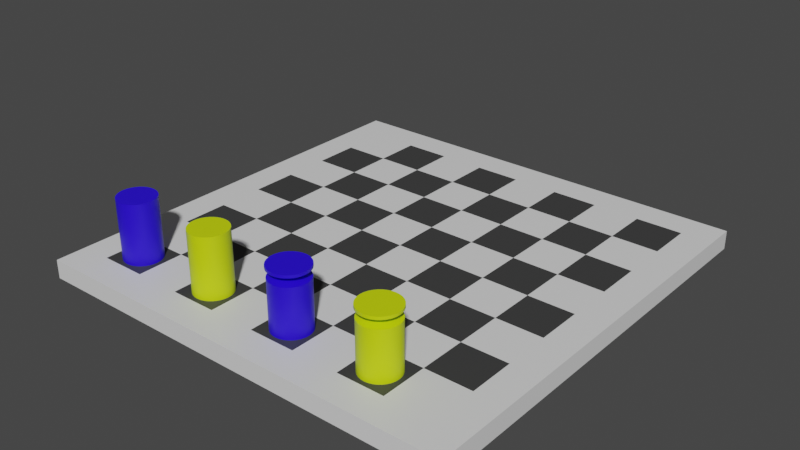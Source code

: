# Source: board_full.blend  (saved by Blender 2.83.19; exported with 4.5.12 LTS)
import bpy
from mathutils import Matrix  # noqa: F401  (used for matrix-valued properties, if any)

bpy.ops.wm.read_factory_settings(use_empty=True)
scene = bpy.context.scene
scene.name = 'Scene'

# ---- collections
col_collection = bpy.data.collections.new('Collection'); scene.collection.children.link(col_collection)

# ---- materials (node trees are filled in below, after node groups)
mat_matboardlight = bpy.data.materials.new('MatBoardLight')
mat_matboardlight.alpha_threshold = 0.0
mat_matboardlight.use_transparent_shadow = False
mat_matboardlight.line_color = (0.0, 0.0, 0.0, 1.0)
mat_matboarddark = bpy.data.materials.new('MatBoardDark')
mat_matboarddark.use_transparent_shadow = False
mat_matboardoutline = bpy.data.materials.new('MatBoardOutline')
mat_matboardoutline.use_transparent_shadow = False
mat_matpiecealt = bpy.data.materials.new('MatPieceAlt')
mat_matpiecealt.use_transparent_shadow = False
mat_matpiece = bpy.data.materials.new('MatPiece')
mat_matpiece.use_transparent_shadow = False

# ---- material node trees
mat_matboardlight.use_nodes = True; mat_matboardlight.node_tree.nodes.clear()
_N = mat_matboardlight.node_tree.nodes; _L = mat_matboardlight.node_tree.links
n0 = _N.new('ShaderNodeOutputMaterial'); n0.name = 'Material Output'; n0.location = (300, 300)
n1 = _N.new('ShaderNodeBsdfPrincipled'); n1.name = 'Principled BSDF'; n1.location = (10, 300)
n1.distribution = 'GGX'
n1.subsurface_method = 'BURLEY'
n1.inputs[2].default_value = 0.4
n1.inputs[3].default_value = 1.45
n1.inputs[27].default_value = (0.0, 0.0, 0.0, 1.0)
n1.inputs[28].default_value = 1.0
_L.new(n1.outputs[0], n0.inputs[0])
n0.is_active_output = True
mat_matboarddark.use_nodes = True; mat_matboarddark.node_tree.nodes.clear()
_N = mat_matboarddark.node_tree.nodes; _L = mat_matboarddark.node_tree.links
n0 = _N.new('ShaderNodeBsdfPrincipled'); n0.name = 'Principled BSDF'; n0.location = (10, 300)
n0.distribution = 'GGX'
n0.subsurface_method = 'BURLEY'
n0.inputs[0].default_value = (0.04518, 0.04518, 0.04518, 1.0)
n0.inputs[3].default_value = 1.45
n0.inputs[27].default_value = (0.0, 0.0, 0.0, 1.0)
n0.inputs[28].default_value = 1.0
n1 = _N.new('ShaderNodeOutputMaterial'); n1.name = 'Material Output'; n1.location = (300, 300)
_L.new(n0.outputs[0], n1.inputs[0])
n1.is_active_output = True
mat_matboardoutline.use_nodes = True; mat_matboardoutline.node_tree.nodes.clear()
_N = mat_matboardoutline.node_tree.nodes; _L = mat_matboardoutline.node_tree.links
n0 = _N.new('ShaderNodeBsdfPrincipled'); n0.name = 'Principled BSDF'; n0.location = (10, 300)
n0.distribution = 'GGX'
n0.subsurface_method = 'BURLEY'
n0.inputs[0].default_value = (0.01816, 0.5288, 0.03771, 1.0)
n0.inputs[3].default_value = 1.45
n0.inputs[27].default_value = (0.0, 0.0, 0.0, 1.0)
n0.inputs[28].default_value = 1.0
n1 = _N.new('ShaderNodeOutputMaterial'); n1.name = 'Material Output'; n1.location = (300, 300)
_L.new(n0.outputs[0], n1.inputs[0])
n1.is_active_output = True
mat_matpiecealt.use_nodes = True; mat_matpiecealt.node_tree.nodes.clear()
_N = mat_matpiecealt.node_tree.nodes; _L = mat_matpiecealt.node_tree.links
n0 = _N.new('ShaderNodeBsdfPrincipled'); n0.name = 'Principled BSDF'; n0.location = (10, 300)
n0.distribution = 'GGX'
n0.subsurface_method = 'BURLEY'
n0.inputs[0].default_value = (0.01983, 0.0, 0.8, 1.0)
n0.inputs[3].default_value = 1.45
n0.inputs[27].default_value = (0.0, 0.0, 0.0, 1.0)
n0.inputs[28].default_value = 1.0
n1 = _N.new('ShaderNodeOutputMaterial'); n1.name = 'Material Output'; n1.location = (300, 300)
_L.new(n0.outputs[0], n1.inputs[0])
n1.is_active_output = True
mat_matpiece.use_nodes = True; mat_matpiece.node_tree.nodes.clear()
_N = mat_matpiece.node_tree.nodes; _L = mat_matpiece.node_tree.links
n0 = _N.new('ShaderNodeBsdfPrincipled'); n0.name = 'Principled BSDF'; n0.location = (10, 300)
n0.distribution = 'GGX'
n0.subsurface_method = 'BURLEY'
n0.inputs[0].default_value = (0.6171, 0.8, 0.0, 1.0)
n0.inputs[3].default_value = 1.45
n0.inputs[27].default_value = (0.0, 0.0, 0.0, 1.0)
n0.inputs[28].default_value = 1.0
n1 = _N.new('ShaderNodeOutputMaterial'); n1.name = 'Material Output'; n1.location = (300, 300)
_L.new(n0.outputs[0], n1.inputs[0])
n1.is_active_output = True

# ---- world
world_world = bpy.data.worlds.new('World'); scene.world = world_world
world_world.use_nodes = True; world_world.node_tree.nodes.clear()
_N = world_world.node_tree.nodes; _L = world_world.node_tree.links
n0 = _N.new('ShaderNodeOutputWorld'); n0.name = 'World Output'; n0.location = (300, 300)
n1 = _N.new('ShaderNodeBackground'); n1.name = 'Background'; n1.location = (10, 300)
n1.inputs[0].default_value = (0.05088, 0.05088, 0.05088, 1.0)
_L.new(n1.outputs[0], n0.inputs[0])
n0.is_active_output = True
world_world.color = (0.05088, 0.05088, 0.05088)
world_world.use_sun_shadow = False
world_world.sun_shadow_jitter_overblur = 0.0

# ---- meshes
me_cube = bpy.data.meshes.new('Cube')
me_cube.from_pydata([(-4.663, -4.663, 0.2582), (4.0, 4.0, 0.2582), (-4.663, 4.663, 0.2582), (4.0, -4.0, 0.2582), (4.663, -4.663, 0.2582), (-4.0, 4.0, 0.2582), (4.663, 4.663, 0.2582), (-4.0, -4.0, 0.2582), (-4.0, 0.0, 0.2582), (0.0, 4.0, 0.2582), (0.0, -4.0, 0.2582), (4.0, 0.0, 0.2582), (0.0, 0.0, 0.2582), (-4.0, -2.0, 0.2582), (-2.0, 4.0, 0.2582), (2.0, -4.0, 0.2582), (4.0, 2.0, 0.2582), (-4.0, 2.0, 0.2582), (2.0, 4.0, 0.2582), (-2.0, -4.0, 0.2582), (4.0, -2.0, 0.2582), (0.0, -2.0, 0.2582), (0.0, 2.0, 0.2582), (-2.0, 0.0, 0.2582), (2.0, 0.0, 0.2582), (2.0, 2.0, 0.2582), (-2.0, 2.0, 0.2582), (-2.0, -2.0, 0.2582), (2.0, -2.0, 0.2582), (-4.663, 0.0, 0.2582), (0.0, 4.663, 0.2582), (0.0, -4.663, 0.2582), (4.663, 0.0, 0.2582), (-4.663, -2.332, 0.2582), (-2.332, 4.663, 0.2582), (2.332, -4.663, 0.2582), (4.663, 2.332, 0.2582), (-4.663, 2.332, 0.2582), (2.332, 4.663, 0.2582), (-2.332, -4.663, 0.2582), (4.663, -2.332, 0.2582), (-4.663, -4.663, -0.1418), (-4.663, 4.663, -0.1418), (4.663, -4.663, -0.1418), (4.663, 4.663, -0.1418), (-4.663, 0.0, -0.1418), (0.0, 4.663, -0.1418), (0.0, -4.663, -0.1418), (4.663, 0.0, -0.1418), (-4.663, -2.332, -0.1418), (-2.332, 4.663, -0.1418), (2.332, -4.663, -0.1418), (4.663, 2.332, -0.1418), (-4.663, 2.332, -0.1418), (2.332, 4.663, -0.1418), (-2.332, -4.663, -0.1418), (4.663, -2.332, -0.1418), (-4.0, -3.0, 0.2582), (-3.0, 4.0, 0.2582), (3.0, -4.0, 0.2582), (4.0, 3.0, 0.2582), (-4.0, 1.0, 0.2582), (1.0, 4.0, 0.2582), (-1.0, -4.0, 0.2582), (4.0, -1.0, 0.2582), (0.0, -3.0, 0.2582), (0.0, 1.0, 0.2582), (-3.0, 0.0, 0.2582), (1.0, 0.0, 0.2582), (-4.0, -1.0, 0.2582), (-1.0, 4.0, 0.2582), (1.0, -4.0, 0.2582), (4.0, 1.0, 0.2582), (-4.0, 3.0, 0.2582), (3.0, 4.0, 0.2582), (-3.0, -4.0, 0.2582), (4.0, -3.0, 0.2582), (0.0, -1.0, 0.2582), (0.0, 3.0, 0.2582), (-1.0, 0.0, 0.2582), (3.0, 0.0, 0.2582), (2.0, 1.0, 0.2582), (2.0, 3.0, 0.2582), (1.0, 2.0, 0.2582), (3.0, 2.0, 0.2582), (-2.0, 1.0, 0.2582), (-2.0, 3.0, 0.2582), (-3.0, 2.0, 0.2582), (-1.0, 2.0, 0.2582), (-2.0, -3.0, 0.2582), (-2.0, -1.0, 0.2582), (-3.0, -2.0, 0.2582), (-1.0, -2.0, 0.2582), (2.0, -3.0, 0.2582), (2.0, -1.0, 0.2582), (1.0, -2.0, 0.2582), (3.0, -2.0, 0.2582), (3.0, -1.0, 0.2582), (1.0, -1.0, 0.2582), (1.0, -3.0, 0.2582), (-1.0, -1.0, 0.2582), (-3.0, -1.0, 0.2582), (-3.0, -3.0, 0.2582), (-1.0, 3.0, 0.2582), (-3.0, 3.0, 0.2582), (-3.0, 1.0, 0.2582), (3.0, 3.0, 0.2582), (1.0, 3.0, 0.2582), (1.0, 1.0, 0.2582), (3.0, 1.0, 0.2582), (-1.0, 1.0, 0.2582), (-1.0, -3.0, 0.2582), (3.0, -3.0, 0.2582)], [], [(10, 31, 35, 15, 71), (19, 39, 31, 10, 63), (9, 30, 34, 14, 70), (112, 59, 3, 76), (13, 33, 0, 7, 57), (20, 40, 32, 11, 64), (111, 63, 10, 65), (110, 79, 12, 66), (109, 80, 11, 72), (108, 68, 24, 81), (107, 83, 25, 82), (106, 84, 16, 60), (105, 67, 23, 85), (104, 87, 26, 86), (103, 88, 22, 78), (102, 75, 19, 89), (101, 91, 27, 90), (100, 92, 21, 77), (99, 71, 15, 93), (98, 95, 28, 94), (97, 96, 20, 64), (15, 35, 4, 3, 59), (11, 32, 36, 16, 72), (14, 34, 2, 5, 58), (5, 2, 37, 17, 73), (1, 6, 38, 18, 74), (16, 36, 6, 1, 60), (7, 0, 39, 19, 75), (17, 37, 29, 8, 61), (3, 4, 40, 20, 76), (8, 29, 33, 13, 69), (18, 38, 30, 9, 62), (36, 52, 44, 6), (32, 48, 52, 36), (39, 55, 47, 31), (2, 42, 53, 37), (6, 44, 54, 38), (34, 50, 42, 2), (40, 56, 48, 32), (0, 41, 55, 39), (38, 54, 46, 30), (33, 49, 41, 0), (4, 43, 56, 40), (29, 45, 49, 33), (37, 53, 45, 29), (30, 46, 50, 34), (35, 51, 43, 4), (31, 47, 51, 35), (56, 43, 51, 47, 55, 41, 49, 45, 53, 42, 50, 46, 54, 44, 52, 48), (80, 97, 64, 11), (24, 94, 97, 80), (94, 28, 96, 97), (68, 98, 94, 24), (12, 77, 98, 68), (77, 21, 95, 98), (95, 99, 93, 28), (21, 65, 99, 95), (65, 10, 71, 99), (79, 100, 77, 12), (23, 90, 100, 79), (90, 27, 92, 100), (67, 101, 90, 23), (8, 69, 101, 67), (69, 13, 91, 101), (91, 102, 89, 27), (13, 57, 102, 91), (57, 7, 75, 102), (70, 103, 78, 9), (14, 86, 103, 70), (86, 26, 88, 103), (58, 104, 86, 14), (5, 73, 104, 58), (73, 17, 87, 104), (87, 105, 85, 26), (17, 61, 105, 87), (61, 8, 67, 105), (74, 106, 60, 1), (18, 82, 106, 74), (82, 25, 84, 106), (62, 107, 82, 18), (9, 78, 107, 62), (78, 22, 83, 107), (83, 108, 81, 25), (22, 66, 108, 83), (66, 12, 68, 108), (84, 109, 72, 16), (25, 81, 109, 84), (81, 24, 80, 109), (88, 110, 66, 22), (26, 85, 110, 88), (85, 23, 79, 110), (92, 111, 65, 21), (27, 89, 111, 92), (89, 19, 63, 111), (96, 112, 76, 20), (28, 93, 112, 96), (93, 15, 59, 112)])
me_cube.polygons.foreach_set('material_index', [0, 0, 0, 0, 0, 0, 0, 0, 0, 0, 0, 0, 0, 0, 0, 0, 0, 0, 0, 0, 0, 0, 0, 0, 0, 0, 0, 0, 0, 0, 0, 0, 0, 0, 0, 0, 0, 0, 0, 0, 0, 0, 0, 0, 0, 0, 0, 0, 0, 1, 0, 1, 1, 0, 1, 1, 0, 1, 1, 0, 1, 1, 0, 1, 1, 0, 1, 1, 0, 1, 1, 0, 1, 1, 0, 1, 1, 0, 1, 1, 0, 1, 1, 0, 1, 1, 0, 1, 1, 0, 1, 1, 0, 1, 1, 0, 1])
_uv = me_cube.uv_layers.new(name='UVMap')
_uv.uv.foreach_set('vector', [0.25, 0.75, 0.25, 0.75, 0.3125, 0.75, 0.3125, 0.75, 0.2812, 0.75, 0.1875, 0.75, 0.1875, 0.75, 0.25, 0.75, 0.25, 0.75, 0.2188, 0.75, 0.25, 0.5, 0.25, 0.5, 0.1875, 0.5, 0.1875, 0.5, 0.2188, 0.5, 0.3438, 0.7188, 0.3438, 0.75, 0.375, 0.75, 0.375, 0.7188, 0.125, 0.6875, 0.125, 0.6875, 0.125, 0.75, 0.125, 0.75, 0.125, 0.7188, 0.375, 0.6875, 0.375, 0.6875, 0.375, 0.625, 0.375, 0.625, 0.375, 0.6562, 0.2188, 0.7188, 0.2188, 0.75, 0.25, 0.75, 0.25, 0.7188, 0.2188, 0.5938, 0.2188, 0.625, 0.25, 0.625, 0.25, 0.5938, 0.3438, 0.5938, 0.3438, 0.625, 0.375, 0.625, 0.375, 0.5938, 0.2812, 0.5938, 0.2812, 0.625, 0.3125, 0.625, 0.3125, 0.5938, 0.2812, 0.5312, 0.2812, 0.5625, 0.3125, 0.5625, 0.3125, 0.5312, 0.3438, 0.5312, 0.3438, 0.5625, 0.375, 0.5625, 0.375, 0.5312, 0.1562, 0.5938, 0.1562, 0.625, 0.1875, 0.625, 0.1875, 0.5938, 0.1562, 0.5312, 0.1562, 0.5625, 0.1875, 0.5625, 0.1875, 0.5312, 0.2188, 0.5312, 0.2188, 0.5625, 0.25, 0.5625, 0.25, 0.5312, 0.1562, 0.7188, 0.1562, 0.75, 0.1875, 0.75, 0.1875, 0.7188, 0.1562, 0.6562, 0.1562, 0.6875, 0.1875, 0.6875, 0.1875, 0.6562, 0.2188, 0.6562, 0.2188, 0.6875, 0.25, 0.6875, 0.25, 0.6562, 0.2812, 0.7188, 0.2812, 0.75, 0.3125, 0.75, 0.3125, 0.7188, 0.2812, 0.6562, 0.2812, 0.6875, 0.3125, 0.6875, 0.3125, 0.6562, 0.3438, 0.6562, 0.3438, 0.6875, 0.375, 0.6875, 0.375, 0.6562, 0.3125, 0.75, 0.3125, 0.75, 0.375, 0.75, 0.375, 0.75, 0.3438, 0.75, 0.375, 0.625, 0.375, 0.625, 0.375, 0.5625, 0.375, 0.5625, 0.375, 0.5938, 0.1875, 0.5, 0.1875, 0.5, 0.125, 0.5, 0.125, 0.5, 0.1562, 0.5, 0.125, 0.5, 0.125, 0.5, 0.125, 0.5625, 0.125, 0.5625, 0.125, 0.5312, 0.375, 0.5, 0.375, 0.5, 0.3125, 0.5, 0.3125, 0.5, 0.3438, 0.5, 0.375, 0.5625, 0.375, 0.5625, 0.375, 0.5, 0.375, 0.5, 0.375, 0.5312, 0.125, 0.75, 0.125, 0.75, 0.1875, 0.75, 0.1875, 0.75, 0.1562, 0.75, 0.125, 0.5625, 0.125, 0.5625, 0.125, 0.625, 0.125, 0.625, 0.125, 0.5938, 0.375, 0.75, 0.375, 0.75, 0.375, 0.6875, 0.375, 0.6875, 0.375, 0.7188, 0.125, 0.625, 0.125, 0.625, 0.125, 0.6875, 0.125, 0.6875, 0.125, 0.6562, 0.3125, 0.5, 0.3125, 0.5, 0.25, 0.5, 0.25, 0.5, 0.2812, 0.5, 0.375, 0.5625, 0.375, 0.5625, 0.375, 0.5, 0.375, 0.5, 0.375, 0.625, 0.375, 0.625, 0.375, 0.5625, 0.375, 0.5625, 0.1875, 0.75, 0.1875, 0.75, 0.25, 0.75, 0.25, 0.75, 0.125, 0.5, 0.125, 0.5, 0.125, 0.5625, 0.125, 0.5625, 0.375, 0.5, 0.375, 0.5, 0.3125, 0.5, 0.3125, 0.5, 0.1875, 0.5, 0.1875, 0.5, 0.125, 0.5, 0.125, 0.5, 0.375, 0.6875, 0.375, 0.6875, 0.375, 0.625, 0.375, 0.625, 0.125, 0.75, 0.125, 0.75, 0.1875, 0.75, 0.1875, 0.75, 0.3125, 0.5, 0.3125, 0.5, 0.25, 0.5, 0.25, 0.5, 0.125, 0.6875, 0.125, 0.6875, 0.125, 0.75, 0.125, 0.75, 0.375, 0.75, 0.375, 0.75, 0.375, 0.6875, 0.375, 0.6875, 0.125, 0.625, 0.125, 0.625, 0.125, 0.6875, 0.125, 0.6875, 0.125, 0.5625, 0.125, 0.5625, 0.125, 0.625, 0.125, 0.625, 0.25, 0.5, 0.25, 0.5, 0.1875, 0.5, 0.1875, 0.5, 0.3125, 0.75, 0.3125, 0.75, 0.375, 0.75, 0.375, 0.75, 0.25, 0.75, 0.25, 0.75, 0.3125, 0.75, 0.3125, 0.75, 0.375, 0.6875, 0.375, 0.75, 0.3125, 0.75, 0.25, 0.75, 0.1875, 0.75, 0.125, 0.75, 0.125, 0.6875, 0.125, 0.625, 0.125, 0.5625, 0.125, 0.5, 0.1875, 0.5, 0.25, 0.5, 0.3125, 0.5, 0.375, 0.5, 0.375, 0.5625, 0.375, 0.625, 0.3438, 0.625, 0.3438, 0.6562, 0.375, 0.6562, 0.375, 0.625, 0.3125, 0.625, 0.3125, 0.6562, 0.3438, 0.6562, 0.3438, 0.625, 0.3125, 0.6562, 0.3125, 0.6875, 0.3438, 0.6875, 0.3438, 0.6562, 0.2812, 0.625, 0.2812, 0.6562, 0.3125, 0.6562, 0.3125, 0.625, 0.25, 0.625, 0.25, 0.6562, 0.2812, 0.6562, 0.2812, 0.625, 0.25, 0.6562, 0.25, 0.6875, 0.2812, 0.6875, 0.2812, 0.6562, 0.2812, 0.6875, 0.2812, 0.7188, 0.3125, 0.7188, 0.3125, 0.6875, 0.25, 0.6875, 0.25, 0.7188, 0.2812, 0.7188, 0.2812, 0.6875, 0.25, 0.7188, 0.25, 0.75, 0.2812, 0.75, 0.2812, 0.7188, 0.2188, 0.625, 0.2188, 0.6562, 0.25, 0.6562, 0.25, 0.625, 0.1875, 0.625, 0.1875, 0.6562, 0.2188, 0.6562, 0.2188, 0.625, 0.1875, 0.6562, 0.1875, 0.6875, 0.2188, 0.6875, 0.2188, 0.6562, 0.1562, 0.625, 0.1562, 0.6562, 0.1875, 0.6562, 0.1875, 0.625, 0.125, 0.625, 0.125, 0.6562, 0.1562, 0.6562, 0.1562, 0.625, 0.125, 0.6562, 0.125, 0.6875, 0.1562, 0.6875, 0.1562, 0.6562, 0.1562, 0.6875, 0.1562, 0.7188, 0.1875, 0.7188, 0.1875, 0.6875, 0.125, 0.6875, 0.125, 0.7188, 0.1562, 0.7188, 0.1562, 0.6875, 0.125, 0.7188, 0.125, 0.75, 0.1562, 0.75, 0.1562, 0.7188, 0.2188, 0.5, 0.2188, 0.5312, 0.25, 0.5312, 0.25, 0.5, 0.1875, 0.5, 0.1875, 0.5312, 0.2188, 0.5312, 0.2188, 0.5, 0.1875, 0.5312, 0.1875, 0.5625, 0.2188, 0.5625, 0.2188, 0.5312, 0.1562, 0.5, 0.1562, 0.5312, 0.1875, 0.5312, 0.1875, 0.5, 0.125, 0.5, 0.125, 0.5312, 0.1562, 0.5312, 0.1562, 0.5, 0.125, 0.5312, 0.125, 0.5625, 0.1562, 0.5625, 0.1562, 0.5312, 0.1562, 0.5625, 0.1562, 0.5938, 0.1875, 0.5938, 0.1875, 0.5625, 0.125, 0.5625, 0.125, 0.5938, 0.1562, 0.5938, 0.1562, 0.5625, 0.125, 0.5938, 0.125, 0.625, 0.1562, 0.625, 0.1562, 0.5938, 0.3438, 0.5, 0.3438, 0.5312, 0.375, 0.5312, 0.375, 0.5, 0.3125, 0.5, 0.3125, 0.5312, 0.3438, 0.5312, 0.3438, 0.5, 0.3125, 0.5312, 0.3125, 0.5625, 0.3438, 0.5625, 0.3438, 0.5312, 0.2812, 0.5, 0.2812, 0.5312, 0.3125, 0.5312, 0.3125, 0.5, 0.25, 0.5, 0.25, 0.5312, 0.2812, 0.5312, 0.2812, 0.5, 0.25, 0.5312, 0.25, 0.5625, 0.2812, 0.5625, 0.2812, 0.5312, 0.2812, 0.5625, 0.2812, 0.5938, 0.3125, 0.5938, 0.3125, 0.5625, 0.25, 0.5625, 0.25, 0.5938, 0.2812, 0.5938, 0.2812, 0.5625, 0.25, 0.5938, 0.25, 0.625, 0.2812, 0.625, 0.2812, 0.5938, 0.3438, 0.5625, 0.3438, 0.5938, 0.375, 0.5938, 0.375, 0.5625, 0.3125, 0.5625, 0.3125, 0.5938, 0.3438, 0.5938, 0.3438, 0.5625, 0.3125, 0.5938, 0.3125, 0.625, 0.3438, 0.625, 0.3438, 0.5938, 0.2188, 0.5625, 0.2188, 0.5938, 0.25, 0.5938, 0.25, 0.5625, 0.1875, 0.5625, 0.1875, 0.5938, 0.2188, 0.5938, 0.2188, 0.5625, 0.1875, 0.5938, 0.1875, 0.625, 0.2188, 0.625, 0.2188, 0.5938, 0.2188, 0.6875, 0.2188, 0.7188, 0.25, 0.7188, 0.25, 0.6875, 0.1875, 0.6875, 0.1875, 0.7188, 0.2188, 0.7188, 0.2188, 0.6875, 0.1875, 0.7188, 0.1875, 0.75, 0.2188, 0.75, 0.2188, 0.7188, 0.3438, 0.6875, 0.3438, 0.7188, 0.375, 0.7188, 0.375, 0.6875, 0.3125, 0.6875, 0.3125, 0.7188, 0.3438, 0.7188, 0.3438, 0.6875, 0.3125, 0.7188, 0.3125, 0.75, 0.3438, 0.75, 0.3438, 0.7188])
me_cube.materials.append(mat_matboardlight)
me_cube.materials.append(mat_matboarddark)
me_cube.materials.append(mat_matboardoutline)
me_cube.use_remesh_preserve_volume = False
me_cube.use_remesh_preserve_attributes = False
me_cube.use_mirror_vertex_groups = False
me_cube.update()
me_cylinder = bpy.data.meshes.new('Cylinder')
me_cylinder.from_pydata([(0.0, 1.0, -1.0), (0.0, 1.0, 1.0), (0.1951, 0.9808, -1.0), (0.1951, 0.9808, 1.0), (0.3827, 0.9239, -1.0), (0.3827, 0.9239, 1.0), (0.5556, 0.8315, -1.0), (0.5556, 0.8315, 1.0), (0.7071, 0.7071, -1.0), (0.7071, 0.7071, 1.0), (0.8315, 0.5556, -1.0), (0.8315, 0.5556, 1.0), (0.9239, 0.3827, -1.0), (0.9239, 0.3827, 1.0), (0.9808, 0.1951, -1.0), (0.9808, 0.1951, 1.0), (1.0, 7.55e-08, -1.0), (1.0, 7.55e-08, 1.0), (0.9808, -0.1951, -1.0), (0.9808, -0.1951, 1.0), (0.9239, -0.3827, -1.0), (0.9239, -0.3827, 1.0), (0.8315, -0.5556, -1.0), (0.8315, -0.5556, 1.0), (0.7071, -0.7071, -1.0), (0.7071, -0.7071, 1.0), (0.5556, -0.8315, -1.0), (0.5556, -0.8315, 1.0), (0.3827, -0.9239, -1.0), (0.3827, -0.9239, 1.0), (0.1951, -0.9808, -1.0), (0.1951, -0.9808, 1.0), (-3.258e-07, -1.0, -1.0), (-3.258e-07, -1.0, 1.0), (-0.1951, -0.9808, -1.0), (-0.1951, -0.9808, 1.0), (-0.3827, -0.9239, -1.0), (-0.3827, -0.9239, 1.0), (-0.5556, -0.8315, -1.0), (-0.5556, -0.8315, 1.0), (-0.7071, -0.7071, -1.0), (-0.7071, -0.7071, 1.0), (-0.8315, -0.5556, -1.0), (-0.8315, -0.5556, 1.0), (-0.9239, -0.3827, -1.0), (-0.9239, -0.3827, 1.0), (-0.9808, -0.1951, -1.0), (-0.9808, -0.1951, 1.0), (-1.0, 9.656e-07, -1.0), (-1.0, 9.656e-07, 1.0), (-0.9808, 0.1951, -1.0), (-0.9808, 0.1951, 1.0), (-0.9239, 0.3827, -1.0), (-0.9239, 0.3827, 1.0), (-0.8315, 0.5556, -1.0), (-0.8315, 0.5556, 1.0), (-0.7071, 0.7071, -1.0), (-0.7071, 0.7071, 1.0), (-0.5556, 0.8315, -1.0), (-0.5556, 0.8315, 1.0), (-0.3827, 0.9239, -1.0), (-0.3827, 0.9239, 1.0), (-0.1951, 0.9808, -1.0), (-0.1951, 0.9808, 1.0)], [], [(0, 1, 3, 2), (2, 3, 5, 4), (4, 5, 7, 6), (6, 7, 9, 8), (8, 9, 11, 10), (10, 11, 13, 12), (12, 13, 15, 14), (14, 15, 17, 16), (16, 17, 19, 18), (18, 19, 21, 20), (20, 21, 23, 22), (22, 23, 25, 24), (24, 25, 27, 26), (26, 27, 29, 28), (28, 29, 31, 30), (30, 31, 33, 32), (32, 33, 35, 34), (34, 35, 37, 36), (36, 37, 39, 38), (38, 39, 41, 40), (40, 41, 43, 42), (42, 43, 45, 44), (44, 45, 47, 46), (46, 47, 49, 48), (48, 49, 51, 50), (50, 51, 53, 52), (52, 53, 55, 54), (54, 55, 57, 56), (56, 57, 59, 58), (58, 59, 61, 60), (3, 1, 63, 61, 59, 57, 55, 53, 51, 49, 47, 45, 43, 41, 39, 37, 35, 33, 31, 29, 27, 25, 23, 21, 19, 17, 15, 13, 11, 9, 7, 5), (60, 61, 63, 62), (62, 63, 1, 0), (0, 2, 4, 6, 8, 10, 12, 14, 16, 18, 20, 22, 24, 26, 28, 30, 32, 34, 36, 38, 40, 42, 44, 46, 48, 50, 52, 54, 56, 58, 60, 62)])
me_cylinder.polygons.foreach_set('use_smooth', [True] * 34)
_uv = me_cylinder.uv_layers.new(name='UVMap')
_uv.uv.foreach_set('vector', [1.0, 0.5, 1.0, 1.0, 0.9688, 1.0, 0.9688, 0.5, 0.9688, 0.5, 0.9688, 1.0, 0.9375, 1.0, 0.9375, 0.5, 0.9375, 0.5, 0.9375, 1.0, 0.9062, 1.0, 0.9062, 0.5, 0.9062, 0.5, 0.9062, 1.0, 0.875, 1.0, 0.875, 0.5, 0.875, 0.5, 0.875, 1.0, 0.8438, 1.0, 0.8438, 0.5, 0.8438, 0.5, 0.8438, 1.0, 0.8125, 1.0, 0.8125, 0.5, 0.8125, 0.5, 0.8125, 1.0, 0.7812, 1.0, 0.7812, 0.5, 0.7812, 0.5, 0.7812, 1.0, 0.75, 1.0, 0.75, 0.5, 0.75, 0.5, 0.75, 1.0, 0.7188, 1.0, 0.7188, 0.5, 0.7188, 0.5, 0.7188, 1.0, 0.6875, 1.0, 0.6875, 0.5, 0.6875, 0.5, 0.6875, 1.0, 0.6562, 1.0, 0.6562, 0.5, 0.6562, 0.5, 0.6562, 1.0, 0.625, 1.0, 0.625, 0.5, 0.625, 0.5, 0.625, 1.0, 0.5938, 1.0, 0.5938, 0.5, 0.5938, 0.5, 0.5938, 1.0, 0.5625, 1.0, 0.5625, 0.5, 0.5625, 0.5, 0.5625, 1.0, 0.5312, 1.0, 0.5312, 0.5, 0.5312, 0.5, 0.5312, 1.0, 0.5, 1.0, 0.5, 0.5, 0.5, 0.5, 0.5, 1.0, 0.4688, 1.0, 0.4688, 0.5, 0.4688, 0.5, 0.4688, 1.0, 0.4375, 1.0, 0.4375, 0.5, 0.4375, 0.5, 0.4375, 1.0, 0.4062, 1.0, 0.4062, 0.5, 0.4062, 0.5, 0.4062, 1.0, 0.375, 1.0, 0.375, 0.5, 0.375, 0.5, 0.375, 1.0, 0.3438, 1.0, 0.3438, 0.5, 0.3438, 0.5, 0.3438, 1.0, 0.3125, 1.0, 0.3125, 0.5, 0.3125, 0.5, 0.3125, 1.0, 0.2812, 1.0, 0.2812, 0.5, 0.2812, 0.5, 0.2812, 1.0, 0.25, 1.0, 0.25, 0.5, 0.25, 0.5, 0.25, 1.0, 0.2188, 1.0, 0.2188, 0.5, 0.2188, 0.5, 0.2188, 1.0, 0.1875, 1.0, 0.1875, 0.5, 0.1875, 0.5, 0.1875, 1.0, 0.1562, 1.0, 0.1562, 0.5, 0.1562, 0.5, 0.1562, 1.0, 0.125, 1.0, 0.125, 0.5, 0.125, 0.5, 0.125, 1.0, 0.09375, 1.0, 0.09375, 0.5, 0.09375, 0.5, 0.09375, 1.0, 0.0625, 1.0, 0.0625, 0.5, 0.2968, 0.4854, 0.25, 0.49, 0.2032, 0.4854, 0.1582, 0.4717, 0.1167, 0.4496, 0.08029, 0.4197, 0.05045, 0.3833, 0.02827, 0.3418, 0.01461, 0.2968, 0.01, 0.25, 0.01461, 0.2032, 0.02827, 0.1582, 0.05045, 0.1167, 0.08029, 0.08029, 0.1167, 0.05045, 0.1582, 0.02827, 0.2032, 0.01461, 0.25, 0.01, 0.2968, 0.01461, 0.3418, 0.02827, 0.3833, 0.05045, 0.4197, 0.08029, 0.4496, 0.1167, 0.4717, 0.1582, 0.4854, 0.2032, 0.49, 0.25, 0.4854, 0.2968, 0.4717, 0.3418, 0.4496, 0.3833, 0.4197, 0.4197, 0.3833, 0.4496, 0.3418, 0.4717, 0.0625, 0.5, 0.0625, 1.0, 0.03125, 1.0, 0.03125, 0.5, 0.03125, 0.5, 0.03125, 1.0, 0.0, 1.0, 0.0, 0.5, 0.75, 0.49, 0.7968, 0.4854, 0.8418, 0.4717, 0.8833, 0.4496, 0.9197, 0.4197, 0.9496, 0.3833, 0.9717, 0.3418, 0.9854, 0.2968, 0.99, 0.25, 0.9854, 0.2032, 0.9717, 0.1582, 0.9496, 0.1167, 0.9197, 0.08029, 0.8833, 0.05045, 0.8418, 0.02827, 0.7968, 0.01461, 0.75, 0.01, 0.7032, 0.01461, 0.6582, 0.02827, 0.6167, 0.05045, 0.5803, 0.08029, 0.5504, 0.1167, 0.5283, 0.1582, 0.5146, 0.2032, 0.51, 0.25, 0.5146, 0.2968, 0.5283, 0.3418, 0.5504, 0.3833, 0.5803, 0.4197, 0.6167, 0.4496, 0.6582, 0.4717, 0.7032, 0.4854])
me_cylinder.materials.append(mat_matpiecealt)
me_cylinder.use_remesh_fix_poles = True
me_cylinder.use_remesh_preserve_attributes = False
me_cylinder.use_mirror_vertex_groups = False
me_cylinder.update()
me_cylinder_001 = bpy.data.meshes.new('Cylinder.001')
me_cylinder_001.from_pydata([(0.0, 1.0, -1.0), (0.0, 1.0, 1.0), (0.1951, 0.9808, -1.0), (0.1951, 0.9808, 1.0), (0.3827, 0.9239, -1.0), (0.3827, 0.9239, 1.0), (0.5556, 0.8315, -1.0), (0.5556, 0.8315, 1.0), (0.7071, 0.7071, -1.0), (0.7071, 0.7071, 1.0), (0.8315, 0.5556, -1.0), (0.8315, 0.5556, 1.0), (0.9239, 0.3827, -1.0), (0.9239, 0.3827, 1.0), (0.9808, 0.1951, -1.0), (0.9808, 0.1951, 1.0), (1.0, 7.55e-08, -1.0), (1.0, 7.55e-08, 1.0), (0.9808, -0.1951, -1.0), (0.9808, -0.1951, 1.0), (0.9239, -0.3827, -1.0), (0.9239, -0.3827, 1.0), (0.8315, -0.5556, -1.0), (0.8315, -0.5556, 1.0), (0.7071, -0.7071, -1.0), (0.7071, -0.7071, 1.0), (0.5556, -0.8315, -1.0), (0.5556, -0.8315, 1.0), (0.3827, -0.9239, -1.0), (0.3827, -0.9239, 1.0), (0.1951, -0.9808, -1.0), (0.1951, -0.9808, 1.0), (-3.258e-07, -1.0, -1.0), (-3.258e-07, -1.0, 1.0), (-0.1951, -0.9808, -1.0), (-0.1951, -0.9808, 1.0), (-0.3827, -0.9239, -1.0), (-0.3827, -0.9239, 1.0), (-0.5556, -0.8315, -1.0), (-0.5556, -0.8315, 1.0), (-0.7071, -0.7071, -1.0), (-0.7071, -0.7071, 1.0), (-0.8315, -0.5556, -1.0), (-0.8315, -0.5556, 1.0), (-0.9239, -0.3827, -1.0), (-0.9239, -0.3827, 1.0), (-0.9808, -0.1951, -1.0), (-0.9808, -0.1951, 1.0), (-1.0, 9.656e-07, -1.0), (-1.0, 9.656e-07, 1.0), (-0.9808, 0.1951, -1.0), (-0.9808, 0.1951, 1.0), (-0.9239, 0.3827, -1.0), (-0.9239, 0.3827, 1.0), (-0.8315, 0.5556, -1.0), (-0.8315, 0.5556, 1.0), (-0.7071, 0.7071, -1.0), (-0.7071, 0.7071, 1.0), (-0.5556, 0.8315, -1.0), (-0.5556, 0.8315, 1.0), (-0.3827, 0.9239, -1.0), (-0.3827, 0.9239, 1.0), (-0.1951, 0.9808, -1.0), (-0.1951, 0.9808, 1.0)], [], [(0, 1, 3, 2), (2, 3, 5, 4), (4, 5, 7, 6), (6, 7, 9, 8), (8, 9, 11, 10), (10, 11, 13, 12), (12, 13, 15, 14), (14, 15, 17, 16), (16, 17, 19, 18), (18, 19, 21, 20), (20, 21, 23, 22), (22, 23, 25, 24), (24, 25, 27, 26), (26, 27, 29, 28), (28, 29, 31, 30), (30, 31, 33, 32), (32, 33, 35, 34), (34, 35, 37, 36), (36, 37, 39, 38), (38, 39, 41, 40), (40, 41, 43, 42), (42, 43, 45, 44), (44, 45, 47, 46), (46, 47, 49, 48), (48, 49, 51, 50), (50, 51, 53, 52), (52, 53, 55, 54), (54, 55, 57, 56), (56, 57, 59, 58), (58, 59, 61, 60), (3, 1, 63, 61, 59, 57, 55, 53, 51, 49, 47, 45, 43, 41, 39, 37, 35, 33, 31, 29, 27, 25, 23, 21, 19, 17, 15, 13, 11, 9, 7, 5), (60, 61, 63, 62), (62, 63, 1, 0), (0, 2, 4, 6, 8, 10, 12, 14, 16, 18, 20, 22, 24, 26, 28, 30, 32, 34, 36, 38, 40, 42, 44, 46, 48, 50, 52, 54, 56, 58, 60, 62)])
me_cylinder_001.polygons.foreach_set('use_smooth', [True] * 34)
_uv = me_cylinder_001.uv_layers.new(name='UVMap')
_uv.uv.foreach_set('vector', [1.0, 0.5, 1.0, 1.0, 0.9688, 1.0, 0.9688, 0.5, 0.9688, 0.5, 0.9688, 1.0, 0.9375, 1.0, 0.9375, 0.5, 0.9375, 0.5, 0.9375, 1.0, 0.9062, 1.0, 0.9062, 0.5, 0.9062, 0.5, 0.9062, 1.0, 0.875, 1.0, 0.875, 0.5, 0.875, 0.5, 0.875, 1.0, 0.8438, 1.0, 0.8438, 0.5, 0.8438, 0.5, 0.8438, 1.0, 0.8125, 1.0, 0.8125, 0.5, 0.8125, 0.5, 0.8125, 1.0, 0.7812, 1.0, 0.7812, 0.5, 0.7812, 0.5, 0.7812, 1.0, 0.75, 1.0, 0.75, 0.5, 0.75, 0.5, 0.75, 1.0, 0.7188, 1.0, 0.7188, 0.5, 0.7188, 0.5, 0.7188, 1.0, 0.6875, 1.0, 0.6875, 0.5, 0.6875, 0.5, 0.6875, 1.0, 0.6562, 1.0, 0.6562, 0.5, 0.6562, 0.5, 0.6562, 1.0, 0.625, 1.0, 0.625, 0.5, 0.625, 0.5, 0.625, 1.0, 0.5938, 1.0, 0.5938, 0.5, 0.5938, 0.5, 0.5938, 1.0, 0.5625, 1.0, 0.5625, 0.5, 0.5625, 0.5, 0.5625, 1.0, 0.5312, 1.0, 0.5312, 0.5, 0.5312, 0.5, 0.5312, 1.0, 0.5, 1.0, 0.5, 0.5, 0.5, 0.5, 0.5, 1.0, 0.4688, 1.0, 0.4688, 0.5, 0.4688, 0.5, 0.4688, 1.0, 0.4375, 1.0, 0.4375, 0.5, 0.4375, 0.5, 0.4375, 1.0, 0.4062, 1.0, 0.4062, 0.5, 0.4062, 0.5, 0.4062, 1.0, 0.375, 1.0, 0.375, 0.5, 0.375, 0.5, 0.375, 1.0, 0.3438, 1.0, 0.3438, 0.5, 0.3438, 0.5, 0.3438, 1.0, 0.3125, 1.0, 0.3125, 0.5, 0.3125, 0.5, 0.3125, 1.0, 0.2812, 1.0, 0.2812, 0.5, 0.2812, 0.5, 0.2812, 1.0, 0.25, 1.0, 0.25, 0.5, 0.25, 0.5, 0.25, 1.0, 0.2188, 1.0, 0.2188, 0.5, 0.2188, 0.5, 0.2188, 1.0, 0.1875, 1.0, 0.1875, 0.5, 0.1875, 0.5, 0.1875, 1.0, 0.1562, 1.0, 0.1562, 0.5, 0.1562, 0.5, 0.1562, 1.0, 0.125, 1.0, 0.125, 0.5, 0.125, 0.5, 0.125, 1.0, 0.09375, 1.0, 0.09375, 0.5, 0.09375, 0.5, 0.09375, 1.0, 0.0625, 1.0, 0.0625, 0.5, 0.2968, 0.4854, 0.25, 0.49, 0.2032, 0.4854, 0.1582, 0.4717, 0.1167, 0.4496, 0.08029, 0.4197, 0.05045, 0.3833, 0.02827, 0.3418, 0.01461, 0.2968, 0.01, 0.25, 0.01461, 0.2032, 0.02827, 0.1582, 0.05045, 0.1167, 0.08029, 0.08029, 0.1167, 0.05045, 0.1582, 0.02827, 0.2032, 0.01461, 0.25, 0.01, 0.2968, 0.01461, 0.3418, 0.02827, 0.3833, 0.05045, 0.4197, 0.08029, 0.4496, 0.1167, 0.4717, 0.1582, 0.4854, 0.2032, 0.49, 0.25, 0.4854, 0.2968, 0.4717, 0.3418, 0.4496, 0.3833, 0.4197, 0.4197, 0.3833, 0.4496, 0.3418, 0.4717, 0.0625, 0.5, 0.0625, 1.0, 0.03125, 1.0, 0.03125, 0.5, 0.03125, 0.5, 0.03125, 1.0, 0.0, 1.0, 0.0, 0.5, 0.75, 0.49, 0.7968, 0.4854, 0.8418, 0.4717, 0.8833, 0.4496, 0.9197, 0.4197, 0.9496, 0.3833, 0.9717, 0.3418, 0.9854, 0.2968, 0.99, 0.25, 0.9854, 0.2032, 0.9717, 0.1582, 0.9496, 0.1167, 0.9197, 0.08029, 0.8833, 0.05045, 0.8418, 0.02827, 0.7968, 0.01461, 0.75, 0.01, 0.7032, 0.01461, 0.6582, 0.02827, 0.6167, 0.05045, 0.5803, 0.08029, 0.5504, 0.1167, 0.5283, 0.1582, 0.5146, 0.2032, 0.51, 0.25, 0.5146, 0.2968, 0.5283, 0.3418, 0.5504, 0.3833, 0.5803, 0.4197, 0.6167, 0.4496, 0.6582, 0.4717, 0.7032, 0.4854])
me_cylinder_001.materials.append(mat_matpiece)
me_cylinder_001.use_remesh_fix_poles = True
me_cylinder_001.use_remesh_preserve_attributes = False
me_cylinder_001.use_mirror_vertex_groups = False
me_cylinder_001.update()
me_cylinder_002 = bpy.data.meshes.new('Cylinder.002')
me_cylinder_002.from_pydata([(0.0, 1.0, -0.9521), (0.0, 1.0, 0.6489), (0.1951, 0.9808, -0.9521), (0.1951, 0.9808, 0.6489), (0.3827, 0.9239, -0.9521), (0.3827, 0.9239, 0.6489), (0.5556, 0.8315, -0.9521), (0.5556, 0.8315, 0.6489), (0.7071, 0.7071, -0.9521), (0.7071, 0.7071, 0.6489), (0.8315, 0.5556, -0.9521), (0.8315, 0.5556, 0.6489), (0.9239, 0.3827, -0.9521), (0.9239, 0.3827, 0.6489), (0.9808, 0.1951, -0.9521), (0.9808, 0.1951, 0.6489), (1.0, 7.55e-08, -0.9521), (1.0, 7.55e-08, 0.6489), (0.9808, -0.1951, -0.9521), (0.9808, -0.1951, 0.6489), (0.9239, -0.3827, -0.9521), (0.9239, -0.3827, 0.6489), (0.8315, -0.5556, -0.9521), (0.8315, -0.5556, 0.6489), (0.7071, -0.7071, -0.9521), (0.7071, -0.7071, 0.6489), (0.5556, -0.8315, -0.9521), (0.5556, -0.8315, 0.6489), (0.3827, -0.9239, -0.9521), (0.3827, -0.9239, 0.6489), (0.1951, -0.9808, -0.9521), (0.1951, -0.9808, 0.6489), (-3.258e-07, -1.0, -0.9521), (-3.258e-07, -1.0, 0.6489), (-0.1951, -0.9808, -0.9521), (-0.1951, -0.9808, 0.6489), (-0.3827, -0.9239, -0.9521), (-0.3827, -0.9239, 0.6489), (-0.5556, -0.8315, -0.9521), (-0.5556, -0.8315, 0.6489), (-0.7071, -0.7071, -0.9521), (-0.7071, -0.7071, 0.6489), (-0.8315, -0.5556, -0.9521), (-0.8315, -0.5556, 0.6489), (-0.9239, -0.3827, -0.9521), (-0.9239, -0.3827, 0.6489), (-0.9808, -0.1951, -0.9521), (-0.9808, -0.1951, 0.6489), (-1.0, 9.656e-07, -0.9521), (-1.0, 9.656e-07, 0.6489), (-0.9808, 0.1951, -0.9521), (-0.9808, 0.1951, 0.6489), (-0.9239, 0.3827, -0.9521), (-0.9239, 0.3827, 0.6489), (-0.8315, 0.5556, -0.9521), (-0.8315, 0.5556, 0.6489), (-0.7071, 0.7071, -0.9521), (-0.7071, 0.7071, 0.6489), (-0.5556, 0.8315, -0.9521), (-0.5556, 0.8315, 0.6489), (-0.3827, 0.9239, -0.9521), (-0.3827, 0.9239, 0.6489), (-0.1951, 0.9808, -0.9521), (-0.1951, 0.9808, 0.6489), (0.06107, 0.307, 0.7548), (5.896e-08, 0.313, 0.7548), (0.1198, 0.2892, 0.7548), (0.1739, 0.2603, 0.7548), (0.2214, 0.2214, 0.7548), (0.2603, 0.1739, 0.7548), (0.2892, 0.1198, 0.7548), (0.307, 0.06107, 0.7548), (0.313, -1.287e-06, 0.7548), (0.307, -0.06107, 0.7548), (0.2892, -0.1198, 0.7548), (0.2603, -0.1739, 0.7548), (0.2214, -0.2214, 0.7548), (0.1739, -0.2603, 0.7548), (0.1198, -0.2892, 0.7548), (0.06107, -0.307, 0.7548), (-4.305e-08, -0.313, 0.7548), (-0.06107, -0.307, 0.7548), (-0.1198, -0.2892, 0.7548), (-0.1739, -0.2603, 0.7548), (-0.2214, -0.2214, 0.7548), (-0.2603, -0.1739, 0.7548), (-0.2892, -0.1198, 0.7548), (-0.307, -0.06107, 0.7548), (-0.313, -1.008e-06, 0.7548), (-0.307, 0.06107, 0.7548), (-0.2892, 0.1198, 0.7548), (-0.2603, 0.1739, 0.7548), (-0.2214, 0.2214, 0.7548), (-0.1739, 0.2603, 0.7548), (-0.1198, 0.2892, 0.7548), (-0.06107, 0.307, 0.7548), (0.06107, 0.307, 0.8692), (1.57e-08, 0.313, 0.8692), (0.1198, 0.2892, 0.8692), (0.1739, 0.2603, 0.8692), (0.2214, 0.2214, 0.8692), (0.2603, 0.1739, 0.8692), (0.2892, 0.1198, 0.8692), (0.307, 0.06107, 0.8692), (0.313, -1.287e-06, 0.8692), (0.307, -0.06107, 0.8692), (0.2892, -0.1198, 0.8692), (0.2603, -0.1739, 0.8692), (0.2214, -0.2214, 0.8692), (0.1739, -0.2603, 0.8692), (0.1198, -0.2892, 0.8692), (0.06107, -0.307, 0.8692), (-8.63e-08, -0.313, 0.8692), (-0.06107, -0.307, 0.8692), (-0.1198, -0.2892, 0.8692), (-0.1739, -0.2603, 0.8692), (-0.2214, -0.2214, 0.8692), (-0.2603, -0.1739, 0.8692), (-0.2892, -0.1198, 0.8692), (-0.307, -0.06107, 0.8692), (-0.313, -1.008e-06, 0.8692), (-0.307, 0.06107, 0.8692), (-0.2892, 0.1198, 0.8692), (-0.2603, 0.1739, 0.8692), (-0.2214, 0.2214, 0.8692), (-0.1739, 0.2603, 0.8692), (-0.1198, 0.2892, 0.8692), (-0.06107, 0.307, 0.8692), (0.2025, 1.018, 0.9351), (3.281e-07, 1.038, 0.9351), (0.3972, 0.9589, 0.9351), (0.5766, 0.863, 0.9351), (0.7339, 0.7339, 0.9351), (0.863, 0.5766, 0.9351), (0.9589, 0.3972, 0.9351), (1.018, 0.2025, 0.9351), (1.038, 1.507e-07, 0.9351), (1.018, -0.2025, 0.9351), (0.9589, -0.3972, 0.9351), (0.863, -0.5766, 0.9351), (0.7339, -0.7339, 0.9351), (0.5766, -0.863, 0.9351), (0.3972, -0.9589, 0.9351), (0.2025, -1.018, 0.9351), (-1.011e-08, -1.038, 0.9351), (-0.2025, -1.018, 0.9351), (-0.3972, -0.9589, 0.9351), (-0.5766, -0.863, 0.9351), (-0.7339, -0.7339, 0.9351), (-0.863, -0.5766, 0.9351), (-0.9589, -0.3972, 0.9351), (-1.018, -0.2025, 0.9351), (-1.038, 1.075e-06, 0.9351), (-1.018, 0.2025, 0.9351), (-0.9589, 0.3972, 0.9351), (-0.863, 0.5766, 0.9351), (-0.7339, 0.7339, 0.9351), (-0.5766, 0.863, 0.9351), (-0.3972, 0.9589, 0.9351), (-0.2025, 1.018, 0.9351), (0.2025, 1.018, 1.03), (4.314e-07, 1.038, 1.03), (0.3972, 0.9589, 1.03), (0.5766, 0.863, 1.03), (0.7339, 0.7339, 1.03), (0.863, 0.5766, 1.03), (0.9589, 0.3972, 1.03), (1.018, 0.2025, 1.03), (1.038, 1.507e-07, 1.03), (1.018, -0.2025, 1.03), (0.9589, -0.3972, 1.03), (0.863, -0.5766, 1.03), (0.7339, -0.7339, 1.03), (0.5766, -0.863, 1.03), (0.3972, -0.9589, 1.03), (0.2025, -1.018, 1.03), (9.321e-08, -1.038, 1.03), (-0.2025, -1.018, 1.03), (-0.3972, -0.9589, 1.03), (-0.5766, -0.863, 1.03), (-0.7339, -0.7339, 1.03), (-0.863, -0.5766, 1.03), (-0.9589, -0.3972, 1.03), (-1.018, -0.2025, 1.03), (-1.038, 1.075e-06, 1.03), (-1.018, 0.2025, 1.03), (-0.9589, 0.3972, 1.03), (-0.863, 0.5766, 1.03), (-0.7339, 0.7339, 1.03), (-0.5766, 0.863, 1.03), (-0.3972, 0.9589, 1.03), (-0.2025, 1.018, 1.03)], [], [(0, 1, 3, 2), (2, 3, 5, 4), (4, 5, 7, 6), (6, 7, 9, 8), (8, 9, 11, 10), (10, 11, 13, 12), (12, 13, 15, 14), (14, 15, 17, 16), (16, 17, 19, 18), (18, 19, 21, 20), (20, 21, 23, 22), (22, 23, 25, 24), (24, 25, 27, 26), (26, 27, 29, 28), (28, 29, 31, 30), (30, 31, 33, 32), (32, 33, 35, 34), (34, 35, 37, 36), (36, 37, 39, 38), (38, 39, 41, 40), (40, 41, 43, 42), (42, 43, 45, 44), (44, 45, 47, 46), (46, 47, 49, 48), (48, 49, 51, 50), (50, 51, 53, 52), (52, 53, 55, 54), (54, 55, 57, 56), (56, 57, 59, 58), (58, 59, 61, 60), (17, 15, 71, 72), (60, 61, 63, 62), (62, 63, 1, 0), (0, 2, 4, 6, 8, 10, 12, 14, 16, 18, 20, 22, 24, 26, 28, 30, 32, 34, 36, 38, 40, 42, 44, 46, 48, 50, 52, 54, 56, 58, 60, 62), (86, 85, 117, 118), (35, 33, 80, 81), (53, 51, 89, 90), (9, 7, 67, 68), (27, 25, 76, 77), (45, 43, 85, 86), (63, 61, 94, 95), (19, 17, 72, 73), (37, 35, 81, 82), (55, 53, 90, 91), (11, 9, 68, 69), (29, 27, 77, 78), (47, 45, 86, 87), (3, 1, 65, 64), (1, 63, 95, 65), (21, 19, 73, 74), (39, 37, 82, 83), (57, 55, 91, 92), (13, 11, 69, 70), (31, 29, 78, 79), (49, 47, 87, 88), (5, 3, 64, 66), (23, 21, 74, 75), (41, 39, 83, 84), (59, 57, 92, 93), (15, 13, 70, 71), (33, 31, 79, 80), (51, 49, 88, 89), (7, 5, 66, 67), (25, 23, 75, 76), (43, 41, 84, 85), (61, 59, 93, 94), (121, 120, 152, 153), (73, 72, 104, 105), (87, 86, 118, 119), (74, 73, 105, 106), (88, 87, 119, 120), (75, 74, 106, 107), (89, 88, 120, 121), (76, 75, 107, 108), (90, 89, 121, 122), (77, 76, 108, 109), (91, 90, 122, 123), (78, 77, 109, 110), (64, 65, 97, 96), (92, 91, 123, 124), (79, 78, 110, 111), (66, 64, 96, 98), (93, 92, 124, 125), (80, 79, 111, 112), (67, 66, 98, 99), (94, 93, 125, 126), (81, 80, 112, 113), (68, 67, 99, 100), (95, 94, 126, 127), (82, 81, 113, 114), (69, 68, 100, 101), (65, 95, 127, 97), (83, 82, 114, 115), (70, 69, 101, 102), (84, 83, 115, 116), (71, 70, 102, 103), (85, 84, 116, 117), (72, 71, 103, 104), (128, 129, 161, 160), (108, 107, 139, 140), (122, 121, 153, 154), (109, 108, 140, 141), (123, 122, 154, 155), (110, 109, 141, 142), (96, 97, 129, 128), (124, 123, 155, 156), (111, 110, 142, 143), (98, 96, 128, 130), (125, 124, 156, 157), (112, 111, 143, 144), (99, 98, 130, 131), (126, 125, 157, 158), (113, 112, 144, 145), (100, 99, 131, 132), (127, 126, 158, 159), (114, 113, 145, 146), (101, 100, 132, 133), (97, 127, 159, 129), (115, 114, 146, 147), (102, 101, 133, 134), (116, 115, 147, 148), (103, 102, 134, 135), (117, 116, 148, 149), (104, 103, 135, 136), (118, 117, 149, 150), (105, 104, 136, 137), (119, 118, 150, 151), (106, 105, 137, 138), (120, 119, 151, 152), (107, 106, 138, 139), (160, 161, 191, 190, 189, 188, 187, 186, 185, 184, 183, 182, 181, 180, 179, 178, 177, 176, 175, 174, 173, 172, 171, 170, 169, 168, 167, 166, 165, 164, 163, 162), (156, 155, 187, 188), (143, 142, 174, 175), (130, 128, 160, 162), (157, 156, 188, 189), (144, 143, 175, 176), (131, 130, 162, 163), (158, 157, 189, 190), (145, 144, 176, 177), (132, 131, 163, 164), (159, 158, 190, 191), (146, 145, 177, 178), (133, 132, 164, 165), (129, 159, 191, 161), (147, 146, 178, 179), (134, 133, 165, 166), (148, 147, 179, 180), (135, 134, 166, 167), (149, 148, 180, 181), (136, 135, 167, 168), (150, 149, 181, 182), (137, 136, 168, 169), (151, 150, 182, 183), (138, 137, 169, 170), (152, 151, 183, 184), (139, 138, 170, 171), (153, 152, 184, 185), (140, 139, 171, 172), (154, 153, 185, 186), (141, 140, 172, 173), (155, 154, 186, 187), (142, 141, 173, 174)])
me_cylinder_002.polygons.foreach_set('use_smooth', [True] * 162)
_uv = me_cylinder_002.uv_layers.new(name='UVMap')
_uv.uv.foreach_set('vector', [1.0, 0.5, 1.0, 1.0, 0.9688, 1.0, 0.9688, 0.5, 0.9688, 0.5, 0.9688, 1.0, 0.9375, 1.0, 0.9375, 0.5, 0.9375, 0.5, 0.9375, 1.0, 0.9062, 1.0, 0.9062, 0.5, 0.9062, 0.5, 0.9062, 1.0, 0.875, 1.0, 0.875, 0.5, 0.875, 0.5, 0.875, 1.0, 0.8438, 1.0, 0.8438, 0.5, 0.8438, 0.5, 0.8438, 1.0, 0.8125, 1.0, 0.8125, 0.5, 0.8125, 0.5, 0.8125, 1.0, 0.7812, 1.0, 0.7812, 0.5, 0.7812, 0.5, 0.7812, 1.0, 0.75, 1.0, 0.75, 0.5, 0.75, 0.5, 0.75, 1.0, 0.7188, 1.0, 0.7188, 0.5, 0.7188, 0.5, 0.7188, 1.0, 0.6875, 1.0, 0.6875, 0.5, 0.6875, 0.5, 0.6875, 1.0, 0.6562, 1.0, 0.6562, 0.5, 0.6562, 0.5, 0.6562, 1.0, 0.625, 1.0, 0.625, 0.5, 0.625, 0.5, 0.625, 1.0, 0.5938, 1.0, 0.5938, 0.5, 0.5938, 0.5, 0.5938, 1.0, 0.5625, 1.0, 0.5625, 0.5, 0.5625, 0.5, 0.5625, 1.0, 0.5312, 1.0, 0.5312, 0.5, 0.5312, 0.5, 0.5312, 1.0, 0.5, 1.0, 0.5, 0.5, 0.5, 0.5, 0.5, 1.0, 0.4688, 1.0, 0.4688, 0.5, 0.4688, 0.5, 0.4688, 1.0, 0.4375, 1.0, 0.4375, 0.5, 0.4375, 0.5, 0.4375, 1.0, 0.4062, 1.0, 0.4062, 0.5, 0.4062, 0.5, 0.4062, 1.0, 0.375, 1.0, 0.375, 0.5, 0.375, 0.5, 0.375, 1.0, 0.3438, 1.0, 0.3438, 0.5, 0.3438, 0.5, 0.3438, 1.0, 0.3125, 1.0, 0.3125, 0.5, 0.3125, 0.5, 0.3125, 1.0, 0.2812, 1.0, 0.2812, 0.5, 0.2812, 0.5, 0.2812, 1.0, 0.25, 1.0, 0.25, 0.5, 0.25, 0.5, 0.25, 1.0, 0.2188, 1.0, 0.2188, 0.5, 0.2188, 0.5, 0.2188, 1.0, 0.1875, 1.0, 0.1875, 0.5, 0.1875, 0.5, 0.1875, 1.0, 0.1562, 1.0, 0.1562, 0.5, 0.1562, 0.5, 0.1562, 1.0, 0.125, 1.0, 0.125, 0.5, 0.125, 0.5, 0.125, 1.0, 0.09375, 1.0, 0.09375, 0.5, 0.09375, 0.5, 0.09375, 1.0, 0.0625, 1.0, 0.0625, 0.5, 0.75, 1.0, 0.7812, 1.0, 0.7812, 1.0, 0.75, 1.0, 0.0625, 0.5, 0.0625, 1.0, 0.03125, 1.0, 0.03125, 0.5, 0.03125, 0.5, 0.03125, 1.0, 0.0, 1.0, 0.0, 0.5, 0.75, 0.49, 0.7968, 0.4854, 0.8418, 0.4717, 0.8833, 0.4496, 0.9197, 0.4197, 0.9496, 0.3833, 0.9717, 0.3418, 0.9854, 0.2968, 0.99, 0.25, 0.9854, 0.2032, 0.9717, 0.1582, 0.9496, 0.1167, 0.9197, 0.08029, 0.8833, 0.05045, 0.8418, 0.02827, 0.7968, 0.01461, 0.75, 0.01, 0.7032, 0.01461, 0.6582, 0.02827, 0.6167, 0.05045, 0.5803, 0.08029, 0.5504, 0.1167, 0.5283, 0.1582, 0.5146, 0.2032, 0.51, 0.25, 0.5146, 0.2968, 0.5283, 0.3418, 0.5504, 0.3833, 0.5803, 0.4197, 0.6167, 0.4496, 0.6582, 0.4717, 0.7032, 0.4854, 0.3125, 1.0, 0.3438, 1.0, 0.3438, 1.0, 0.3125, 1.0, 0.4688, 1.0, 0.5, 1.0, 0.5, 1.0, 0.4688, 1.0, 0.1875, 1.0, 0.2188, 1.0, 0.2188, 1.0, 0.1875, 1.0, 0.875, 1.0, 0.9062, 1.0, 0.9062, 1.0, 0.875, 1.0, 0.5938, 1.0, 0.625, 1.0, 0.625, 1.0, 0.5938, 1.0, 0.3125, 1.0, 0.3438, 1.0, 0.3438, 1.0, 0.3125, 1.0, 0.03125, 1.0, 0.0625, 1.0, 0.0625, 1.0, 0.03125, 1.0, 0.7188, 1.0, 0.75, 1.0, 0.75, 1.0, 0.7188, 1.0, 0.4375, 1.0, 0.4688, 1.0, 0.4688, 1.0, 0.4375, 1.0, 0.1562, 1.0, 0.1875, 1.0, 0.1875, 1.0, 0.1562, 1.0, 0.8438, 1.0, 0.875, 1.0, 0.875, 1.0, 0.8438, 1.0, 0.5625, 1.0, 0.5938, 1.0, 0.5938, 1.0, 0.5625, 1.0, 0.2812, 1.0, 0.3125, 1.0, 0.3125, 1.0, 0.2812, 1.0, 0.9688, 1.0, 1.0, 1.0, 1.0, 1.0, 0.9688, 1.0, 0.0, 1.0, 0.03125, 1.0, 0.03125, 1.0, 0.0, 1.0, 0.6875, 1.0, 0.7188, 1.0, 0.7188, 1.0, 0.6875, 1.0, 0.4062, 1.0, 0.4375, 1.0, 0.4375, 1.0, 0.4062, 1.0, 0.125, 1.0, 0.1562, 1.0, 0.1562, 1.0, 0.125, 1.0, 0.8125, 1.0, 0.8438, 1.0, 0.8438, 1.0, 0.8125, 1.0, 0.5312, 1.0, 0.5625, 1.0, 0.5625, 1.0, 0.5312, 1.0, 0.25, 1.0, 0.2812, 1.0, 0.2812, 1.0, 0.25, 1.0, 0.9375, 1.0, 0.9688, 1.0, 0.9688, 1.0, 0.9375, 1.0, 0.6562, 1.0, 0.6875, 1.0, 0.6875, 1.0, 0.6562, 1.0, 0.375, 1.0, 0.4062, 1.0, 0.4062, 1.0, 0.375, 1.0, 0.09375, 1.0, 0.125, 1.0, 0.125, 1.0, 0.09375, 1.0, 0.7812, 1.0, 0.8125, 1.0, 0.8125, 1.0, 0.7812, 1.0, 0.5, 1.0, 0.5312, 1.0, 0.5312, 1.0, 0.5, 1.0, 0.2188, 1.0, 0.25, 1.0, 0.25, 1.0, 0.2188, 1.0, 0.9062, 1.0, 0.9375, 1.0, 0.9375, 1.0, 0.9062, 1.0, 0.625, 1.0, 0.6562, 1.0, 0.6562, 1.0, 0.625, 1.0, 0.3438, 1.0, 0.375, 1.0, 0.375, 1.0, 0.3438, 1.0, 0.0625, 1.0, 0.09375, 1.0, 0.09375, 1.0, 0.0625, 1.0, 0.2188, 1.0, 0.25, 1.0, 0.25, 1.0, 0.2188, 1.0, 0.7188, 1.0, 0.75, 1.0, 0.75, 1.0, 0.7188, 1.0, 0.2812, 1.0, 0.3125, 1.0, 0.3125, 1.0, 0.2812, 1.0, 0.6875, 1.0, 0.7188, 1.0, 0.7188, 1.0, 0.6875, 1.0, 0.25, 1.0, 0.2812, 1.0, 0.2812, 1.0, 0.25, 1.0, 0.6562, 1.0, 0.6875, 1.0, 0.6875, 1.0, 0.6562, 1.0, 0.2188, 1.0, 0.25, 1.0, 0.25, 1.0, 0.2188, 1.0, 0.625, 1.0, 0.6562, 1.0, 0.6562, 1.0, 0.625, 1.0, 0.1875, 1.0, 0.2188, 1.0, 0.2188, 1.0, 0.1875, 1.0, 0.5938, 1.0, 0.625, 1.0, 0.625, 1.0, 0.5938, 1.0, 0.1562, 1.0, 0.1875, 1.0, 0.1875, 1.0, 0.1562, 1.0, 0.5625, 1.0, 0.5938, 1.0, 0.5938, 1.0, 0.5625, 1.0, 0.9688, 1.0, 1.0, 1.0, 1.0, 1.0, 0.9688, 1.0, 0.125, 1.0, 0.1562, 1.0, 0.1562, 1.0, 0.125, 1.0, 0.5312, 1.0, 0.5625, 1.0, 0.5625, 1.0, 0.5312, 1.0, 0.9375, 1.0, 0.9688, 1.0, 0.9688, 1.0, 0.9375, 1.0, 0.09375, 1.0, 0.125, 1.0, 0.125, 1.0, 0.09375, 1.0, 0.5, 1.0, 0.5312, 1.0, 0.5312, 1.0, 0.5, 1.0, 0.9062, 1.0, 0.9375, 1.0, 0.9375, 1.0, 0.9062, 1.0, 0.0625, 1.0, 0.09375, 1.0, 0.09375, 1.0, 0.0625, 1.0, 0.4688, 1.0, 0.5, 1.0, 0.5, 1.0, 0.4688, 1.0, 0.875, 1.0, 0.9062, 1.0, 0.9062, 1.0, 0.875, 1.0, 0.03125, 1.0, 0.0625, 1.0, 0.0625, 1.0, 0.03125, 1.0, 0.4375, 1.0, 0.4688, 1.0, 0.4688, 1.0, 0.4375, 1.0, 0.8438, 1.0, 0.875, 1.0, 0.875, 1.0, 0.8438, 1.0, 0.0, 1.0, 0.03125, 1.0, 0.03125, 1.0, 0.0, 1.0, 0.4062, 1.0, 0.4375, 1.0, 0.4375, 1.0, 0.4062, 1.0, 0.8125, 1.0, 0.8438, 1.0, 0.8438, 1.0, 0.8125, 1.0, 0.375, 1.0, 0.4062, 1.0, 0.4062, 1.0, 0.375, 1.0, 0.7812, 1.0, 0.8125, 1.0, 0.8125, 1.0, 0.7812, 1.0, 0.3438, 1.0, 0.375, 1.0, 0.375, 1.0, 0.3438, 1.0, 0.75, 1.0, 0.7812, 1.0, 0.7812, 1.0, 0.75, 1.0, 0.9688, 1.0, 1.0, 1.0, 1.0, 1.0, 0.9688, 1.0, 0.625, 1.0, 0.6562, 1.0, 0.6562, 1.0, 0.625, 1.0, 0.1875, 1.0, 0.2188, 1.0, 0.2188, 1.0, 0.1875, 1.0, 0.5938, 1.0, 0.625, 1.0, 0.625, 1.0, 0.5938, 1.0, 0.1562, 1.0, 0.1875, 1.0, 0.1875, 1.0, 0.1562, 1.0, 0.5625, 1.0, 0.5938, 1.0, 0.5938, 1.0, 0.5625, 1.0, 0.9688, 1.0, 1.0, 1.0, 1.0, 1.0, 0.9688, 1.0, 0.125, 1.0, 0.1562, 1.0, 0.1562, 1.0, 0.125, 1.0, 0.5312, 1.0, 0.5625, 1.0, 0.5625, 1.0, 0.5312, 1.0, 0.9375, 1.0, 0.9688, 1.0, 0.9688, 1.0, 0.9375, 1.0, 0.09375, 1.0, 0.125, 1.0, 0.125, 1.0, 0.09375, 1.0, 0.5, 1.0, 0.5312, 1.0, 0.5312, 1.0, 0.5, 1.0, 0.9062, 1.0, 0.9375, 1.0, 0.9375, 1.0, 0.9062, 1.0, 0.0625, 1.0, 0.09375, 1.0, 0.09375, 1.0, 0.0625, 1.0, 0.4688, 1.0, 0.5, 1.0, 0.5, 1.0, 0.4688, 1.0, 0.875, 1.0, 0.9062, 1.0, 0.9062, 1.0, 0.875, 1.0, 0.03125, 1.0, 0.0625, 1.0, 0.0625, 1.0, 0.03125, 1.0, 0.4375, 1.0, 0.4688, 1.0, 0.4688, 1.0, 0.4375, 1.0, 0.8438, 1.0, 0.875, 1.0, 0.875, 1.0, 0.8438, 1.0, 0.0, 1.0, 0.03125, 1.0, 0.03125, 1.0, 0.0, 1.0, 0.4062, 1.0, 0.4375, 1.0, 0.4375, 1.0, 0.4062, 1.0, 0.8125, 1.0, 0.8438, 1.0, 0.8438, 1.0, 0.8125, 1.0, 0.375, 1.0, 0.4062, 1.0, 0.4062, 1.0, 0.375, 1.0, 0.7812, 1.0, 0.8125, 1.0, 0.8125, 1.0, 0.7812, 1.0, 0.3438, 1.0, 0.375, 1.0, 0.375, 1.0, 0.3438, 1.0, 0.75, 1.0, 0.7812, 1.0, 0.7812, 1.0, 0.75, 1.0, 0.3125, 1.0, 0.3438, 1.0, 0.3438, 1.0, 0.3125, 1.0, 0.7188, 1.0, 0.75, 1.0, 0.75, 1.0, 0.7188, 1.0, 0.2812, 1.0, 0.3125, 1.0, 0.3125, 1.0, 0.2812, 1.0, 0.6875, 1.0, 0.7188, 1.0, 0.7188, 1.0, 0.6875, 1.0, 0.25, 1.0, 0.2812, 1.0, 0.2812, 1.0, 0.25, 1.0, 0.6562, 1.0, 0.6875, 1.0, 0.6875, 1.0, 0.6562, 1.0, 0.2968, 0.4854, 0.25, 0.49, 0.2032, 0.4854, 0.1582, 0.4717, 0.1167, 0.4496, 0.08029, 0.4197, 0.05045, 0.3833, 0.02827, 0.3418, 0.01461, 0.2968, 0.01, 0.25, 0.01461, 0.2032, 0.02827, 0.1582, 0.05045, 0.1167, 0.08029, 0.08029, 0.1167, 0.05045, 0.1582, 0.02827, 0.2032, 0.01461, 0.25, 0.01, 0.2968, 0.01461, 0.3418, 0.02827, 0.3833, 0.05045, 0.4197, 0.08029, 0.4496, 0.1167, 0.4717, 0.1582, 0.4854, 0.2032, 0.49, 0.25, 0.4854, 0.2968, 0.4717, 0.3418, 0.4496, 0.3833, 0.4197, 0.4197, 0.3833, 0.4496, 0.3418, 0.4717, 0.125, 1.0, 0.1562, 1.0, 0.1562, 1.0, 0.125, 1.0, 0.5312, 1.0, 0.5625, 1.0, 0.5625, 1.0, 0.5312, 1.0, 0.9375, 1.0, 0.9688, 1.0, 0.9688, 1.0, 0.9375, 1.0, 0.09375, 1.0, 0.125, 1.0, 0.125, 1.0, 0.09375, 1.0, 0.5, 1.0, 0.5312, 1.0, 0.5312, 1.0, 0.5, 1.0, 0.9062, 1.0, 0.9375, 1.0, 0.9375, 1.0, 0.9062, 1.0, 0.0625, 1.0, 0.09375, 1.0, 0.09375, 1.0, 0.0625, 1.0, 0.4688, 1.0, 0.5, 1.0, 0.5, 1.0, 0.4688, 1.0, 0.875, 1.0, 0.9062, 1.0, 0.9062, 1.0, 0.875, 1.0, 0.03125, 1.0, 0.0625, 1.0, 0.0625, 1.0, 0.03125, 1.0, 0.4375, 1.0, 0.4688, 1.0, 0.4688, 1.0, 0.4375, 1.0, 0.8438, 1.0, 0.875, 1.0, 0.875, 1.0, 0.8438, 1.0, 0.0, 1.0, 0.03125, 1.0, 0.03125, 1.0, 0.0, 1.0, 0.4062, 1.0, 0.4375, 1.0, 0.4375, 1.0, 0.4062, 1.0, 0.8125, 1.0, 0.8438, 1.0, 0.8438, 1.0, 0.8125, 1.0, 0.375, 1.0, 0.4062, 1.0, 0.4062, 1.0, 0.375, 1.0, 0.7812, 1.0, 0.8125, 1.0, 0.8125, 1.0, 0.7812, 1.0, 0.3438, 1.0, 0.375, 1.0, 0.375, 1.0, 0.3438, 1.0, 0.75, 1.0, 0.7812, 1.0, 0.7812, 1.0, 0.75, 1.0, 0.3125, 1.0, 0.3438, 1.0, 0.3438, 1.0, 0.3125, 1.0, 0.7188, 1.0, 0.75, 1.0, 0.75, 1.0, 0.7188, 1.0, 0.2812, 1.0, 0.3125, 1.0, 0.3125, 1.0, 0.2812, 1.0, 0.6875, 1.0, 0.7188, 1.0, 0.7188, 1.0, 0.6875, 1.0, 0.25, 1.0, 0.2812, 1.0, 0.2812, 1.0, 0.25, 1.0, 0.6562, 1.0, 0.6875, 1.0, 0.6875, 1.0, 0.6562, 1.0, 0.2188, 1.0, 0.25, 1.0, 0.25, 1.0, 0.2188, 1.0, 0.625, 1.0, 0.6562, 1.0, 0.6562, 1.0, 0.625, 1.0, 0.1875, 1.0, 0.2188, 1.0, 0.2188, 1.0, 0.1875, 1.0, 0.5938, 1.0, 0.625, 1.0, 0.625, 1.0, 0.5938, 1.0, 0.1562, 1.0, 0.1875, 1.0, 0.1875, 1.0, 0.1562, 1.0, 0.5625, 1.0, 0.5938, 1.0, 0.5938, 1.0, 0.5625, 1.0])
me_cylinder_002.materials.append(mat_matpiecealt)
me_cylinder_002.use_remesh_fix_poles = True
me_cylinder_002.use_remesh_preserve_attributes = False
me_cylinder_002.use_mirror_vertex_groups = False
me_cylinder_002.update()
me_cylinder_003 = bpy.data.meshes.new('Cylinder.003')
me_cylinder_003.from_pydata([(0.0, 1.0, -0.9521), (0.0, 1.0, 0.6489), (0.1951, 0.9808, -0.9521), (0.1951, 0.9808, 0.6489), (0.3827, 0.9239, -0.9521), (0.3827, 0.9239, 0.6489), (0.5556, 0.8315, -0.9521), (0.5556, 0.8315, 0.6489), (0.7071, 0.7071, -0.9521), (0.7071, 0.7071, 0.6489), (0.8315, 0.5556, -0.9521), (0.8315, 0.5556, 0.6489), (0.9239, 0.3827, -0.9521), (0.9239, 0.3827, 0.6489), (0.9808, 0.1951, -0.9521), (0.9808, 0.1951, 0.6489), (1.0, 7.55e-08, -0.9521), (1.0, 7.55e-08, 0.6489), (0.9808, -0.1951, -0.9521), (0.9808, -0.1951, 0.6489), (0.9239, -0.3827, -0.9521), (0.9239, -0.3827, 0.6489), (0.8315, -0.5556, -0.9521), (0.8315, -0.5556, 0.6489), (0.7071, -0.7071, -0.9521), (0.7071, -0.7071, 0.6489), (0.5556, -0.8315, -0.9521), (0.5556, -0.8315, 0.6489), (0.3827, -0.9239, -0.9521), (0.3827, -0.9239, 0.6489), (0.1951, -0.9808, -0.9521), (0.1951, -0.9808, 0.6489), (-3.258e-07, -1.0, -0.9521), (-3.258e-07, -1.0, 0.6489), (-0.1951, -0.9808, -0.9521), (-0.1951, -0.9808, 0.6489), (-0.3827, -0.9239, -0.9521), (-0.3827, -0.9239, 0.6489), (-0.5556, -0.8315, -0.9521), (-0.5556, -0.8315, 0.6489), (-0.7071, -0.7071, -0.9521), (-0.7071, -0.7071, 0.6489), (-0.8315, -0.5556, -0.9521), (-0.8315, -0.5556, 0.6489), (-0.9239, -0.3827, -0.9521), (-0.9239, -0.3827, 0.6489), (-0.9808, -0.1951, -0.9521), (-0.9808, -0.1951, 0.6489), (-1.0, 9.656e-07, -0.9521), (-1.0, 9.656e-07, 0.6489), (-0.9808, 0.1951, -0.9521), (-0.9808, 0.1951, 0.6489), (-0.9239, 0.3827, -0.9521), (-0.9239, 0.3827, 0.6489), (-0.8315, 0.5556, -0.9521), (-0.8315, 0.5556, 0.6489), (-0.7071, 0.7071, -0.9521), (-0.7071, 0.7071, 0.6489), (-0.5556, 0.8315, -0.9521), (-0.5556, 0.8315, 0.6489), (-0.3827, 0.9239, -0.9521), (-0.3827, 0.9239, 0.6489), (-0.1951, 0.9808, -0.9521), (-0.1951, 0.9808, 0.6489), (0.06107, 0.307, 0.7548), (5.896e-08, 0.313, 0.7548), (0.1198, 0.2892, 0.7548), (0.1739, 0.2603, 0.7548), (0.2214, 0.2214, 0.7548), (0.2603, 0.1739, 0.7548), (0.2892, 0.1198, 0.7548), (0.307, 0.06107, 0.7548), (0.313, -1.287e-06, 0.7548), (0.307, -0.06107, 0.7548), (0.2892, -0.1198, 0.7548), (0.2603, -0.1739, 0.7548), (0.2214, -0.2214, 0.7548), (0.1739, -0.2603, 0.7548), (0.1198, -0.2892, 0.7548), (0.06107, -0.307, 0.7548), (-4.305e-08, -0.313, 0.7548), (-0.06107, -0.307, 0.7548), (-0.1198, -0.2892, 0.7548), (-0.1739, -0.2603, 0.7548), (-0.2214, -0.2214, 0.7548), (-0.2603, -0.1739, 0.7548), (-0.2892, -0.1198, 0.7548), (-0.307, -0.06107, 0.7548), (-0.313, -1.008e-06, 0.7548), (-0.307, 0.06107, 0.7548), (-0.2892, 0.1198, 0.7548), (-0.2603, 0.1739, 0.7548), (-0.2214, 0.2214, 0.7548), (-0.1739, 0.2603, 0.7548), (-0.1198, 0.2892, 0.7548), (-0.06107, 0.307, 0.7548), (0.06107, 0.307, 0.8692), (1.57e-08, 0.313, 0.8692), (0.1198, 0.2892, 0.8692), (0.1739, 0.2603, 0.8692), (0.2214, 0.2214, 0.8692), (0.2603, 0.1739, 0.8692), (0.2892, 0.1198, 0.8692), (0.307, 0.06107, 0.8692), (0.313, -1.287e-06, 0.8692), (0.307, -0.06107, 0.8692), (0.2892, -0.1198, 0.8692), (0.2603, -0.1739, 0.8692), (0.2214, -0.2214, 0.8692), (0.1739, -0.2603, 0.8692), (0.1198, -0.2892, 0.8692), (0.06107, -0.307, 0.8692), (-8.63e-08, -0.313, 0.8692), (-0.06107, -0.307, 0.8692), (-0.1198, -0.2892, 0.8692), (-0.1739, -0.2603, 0.8692), (-0.2214, -0.2214, 0.8692), (-0.2603, -0.1739, 0.8692), (-0.2892, -0.1198, 0.8692), (-0.307, -0.06107, 0.8692), (-0.313, -1.008e-06, 0.8692), (-0.307, 0.06107, 0.8692), (-0.2892, 0.1198, 0.8692), (-0.2603, 0.1739, 0.8692), (-0.2214, 0.2214, 0.8692), (-0.1739, 0.2603, 0.8692), (-0.1198, 0.2892, 0.8692), (-0.06107, 0.307, 0.8692), (0.2025, 1.018, 0.9351), (3.281e-07, 1.038, 0.9351), (0.3972, 0.9589, 0.9351), (0.5766, 0.863, 0.9351), (0.7339, 0.7339, 0.9351), (0.863, 0.5766, 0.9351), (0.9589, 0.3972, 0.9351), (1.018, 0.2025, 0.9351), (1.038, 1.507e-07, 0.9351), (1.018, -0.2025, 0.9351), (0.9589, -0.3972, 0.9351), (0.863, -0.5766, 0.9351), (0.7339, -0.7339, 0.9351), (0.5766, -0.863, 0.9351), (0.3972, -0.9589, 0.9351), (0.2025, -1.018, 0.9351), (-1.011e-08, -1.038, 0.9351), (-0.2025, -1.018, 0.9351), (-0.3972, -0.9589, 0.9351), (-0.5766, -0.863, 0.9351), (-0.7339, -0.7339, 0.9351), (-0.863, -0.5766, 0.9351), (-0.9589, -0.3972, 0.9351), (-1.018, -0.2025, 0.9351), (-1.038, 1.075e-06, 0.9351), (-1.018, 0.2025, 0.9351), (-0.9589, 0.3972, 0.9351), (-0.863, 0.5766, 0.9351), (-0.7339, 0.7339, 0.9351), (-0.5766, 0.863, 0.9351), (-0.3972, 0.9589, 0.9351), (-0.2025, 1.018, 0.9351), (0.2025, 1.018, 1.03), (4.314e-07, 1.038, 1.03), (0.3972, 0.9589, 1.03), (0.5766, 0.863, 1.03), (0.7339, 0.7339, 1.03), (0.863, 0.5766, 1.03), (0.9589, 0.3972, 1.03), (1.018, 0.2025, 1.03), (1.038, 1.507e-07, 1.03), (1.018, -0.2025, 1.03), (0.9589, -0.3972, 1.03), (0.863, -0.5766, 1.03), (0.7339, -0.7339, 1.03), (0.5766, -0.863, 1.03), (0.3972, -0.9589, 1.03), (0.2025, -1.018, 1.03), (9.321e-08, -1.038, 1.03), (-0.2025, -1.018, 1.03), (-0.3972, -0.9589, 1.03), (-0.5766, -0.863, 1.03), (-0.7339, -0.7339, 1.03), (-0.863, -0.5766, 1.03), (-0.9589, -0.3972, 1.03), (-1.018, -0.2025, 1.03), (-1.038, 1.075e-06, 1.03), (-1.018, 0.2025, 1.03), (-0.9589, 0.3972, 1.03), (-0.863, 0.5766, 1.03), (-0.7339, 0.7339, 1.03), (-0.5766, 0.863, 1.03), (-0.3972, 0.9589, 1.03), (-0.2025, 1.018, 1.03)], [], [(0, 1, 3, 2), (2, 3, 5, 4), (4, 5, 7, 6), (6, 7, 9, 8), (8, 9, 11, 10), (10, 11, 13, 12), (12, 13, 15, 14), (14, 15, 17, 16), (16, 17, 19, 18), (18, 19, 21, 20), (20, 21, 23, 22), (22, 23, 25, 24), (24, 25, 27, 26), (26, 27, 29, 28), (28, 29, 31, 30), (30, 31, 33, 32), (32, 33, 35, 34), (34, 35, 37, 36), (36, 37, 39, 38), (38, 39, 41, 40), (40, 41, 43, 42), (42, 43, 45, 44), (44, 45, 47, 46), (46, 47, 49, 48), (48, 49, 51, 50), (50, 51, 53, 52), (52, 53, 55, 54), (54, 55, 57, 56), (56, 57, 59, 58), (58, 59, 61, 60), (17, 15, 71, 72), (60, 61, 63, 62), (62, 63, 1, 0), (0, 2, 4, 6, 8, 10, 12, 14, 16, 18, 20, 22, 24, 26, 28, 30, 32, 34, 36, 38, 40, 42, 44, 46, 48, 50, 52, 54, 56, 58, 60, 62), (86, 85, 117, 118), (35, 33, 80, 81), (53, 51, 89, 90), (9, 7, 67, 68), (27, 25, 76, 77), (45, 43, 85, 86), (63, 61, 94, 95), (19, 17, 72, 73), (37, 35, 81, 82), (55, 53, 90, 91), (11, 9, 68, 69), (29, 27, 77, 78), (47, 45, 86, 87), (3, 1, 65, 64), (1, 63, 95, 65), (21, 19, 73, 74), (39, 37, 82, 83), (57, 55, 91, 92), (13, 11, 69, 70), (31, 29, 78, 79), (49, 47, 87, 88), (5, 3, 64, 66), (23, 21, 74, 75), (41, 39, 83, 84), (59, 57, 92, 93), (15, 13, 70, 71), (33, 31, 79, 80), (51, 49, 88, 89), (7, 5, 66, 67), (25, 23, 75, 76), (43, 41, 84, 85), (61, 59, 93, 94), (121, 120, 152, 153), (73, 72, 104, 105), (87, 86, 118, 119), (74, 73, 105, 106), (88, 87, 119, 120), (75, 74, 106, 107), (89, 88, 120, 121), (76, 75, 107, 108), (90, 89, 121, 122), (77, 76, 108, 109), (91, 90, 122, 123), (78, 77, 109, 110), (64, 65, 97, 96), (92, 91, 123, 124), (79, 78, 110, 111), (66, 64, 96, 98), (93, 92, 124, 125), (80, 79, 111, 112), (67, 66, 98, 99), (94, 93, 125, 126), (81, 80, 112, 113), (68, 67, 99, 100), (95, 94, 126, 127), (82, 81, 113, 114), (69, 68, 100, 101), (65, 95, 127, 97), (83, 82, 114, 115), (70, 69, 101, 102), (84, 83, 115, 116), (71, 70, 102, 103), (85, 84, 116, 117), (72, 71, 103, 104), (128, 129, 161, 160), (108, 107, 139, 140), (122, 121, 153, 154), (109, 108, 140, 141), (123, 122, 154, 155), (110, 109, 141, 142), (96, 97, 129, 128), (124, 123, 155, 156), (111, 110, 142, 143), (98, 96, 128, 130), (125, 124, 156, 157), (112, 111, 143, 144), (99, 98, 130, 131), (126, 125, 157, 158), (113, 112, 144, 145), (100, 99, 131, 132), (127, 126, 158, 159), (114, 113, 145, 146), (101, 100, 132, 133), (97, 127, 159, 129), (115, 114, 146, 147), (102, 101, 133, 134), (116, 115, 147, 148), (103, 102, 134, 135), (117, 116, 148, 149), (104, 103, 135, 136), (118, 117, 149, 150), (105, 104, 136, 137), (119, 118, 150, 151), (106, 105, 137, 138), (120, 119, 151, 152), (107, 106, 138, 139), (160, 161, 191, 190, 189, 188, 187, 186, 185, 184, 183, 182, 181, 180, 179, 178, 177, 176, 175, 174, 173, 172, 171, 170, 169, 168, 167, 166, 165, 164, 163, 162), (156, 155, 187, 188), (143, 142, 174, 175), (130, 128, 160, 162), (157, 156, 188, 189), (144, 143, 175, 176), (131, 130, 162, 163), (158, 157, 189, 190), (145, 144, 176, 177), (132, 131, 163, 164), (159, 158, 190, 191), (146, 145, 177, 178), (133, 132, 164, 165), (129, 159, 191, 161), (147, 146, 178, 179), (134, 133, 165, 166), (148, 147, 179, 180), (135, 134, 166, 167), (149, 148, 180, 181), (136, 135, 167, 168), (150, 149, 181, 182), (137, 136, 168, 169), (151, 150, 182, 183), (138, 137, 169, 170), (152, 151, 183, 184), (139, 138, 170, 171), (153, 152, 184, 185), (140, 139, 171, 172), (154, 153, 185, 186), (141, 140, 172, 173), (155, 154, 186, 187), (142, 141, 173, 174)])
me_cylinder_003.polygons.foreach_set('use_smooth', [True] * 162)
_uv = me_cylinder_003.uv_layers.new(name='UVMap')
_uv.uv.foreach_set('vector', [1.0, 0.5, 1.0, 1.0, 0.9688, 1.0, 0.9688, 0.5, 0.9688, 0.5, 0.9688, 1.0, 0.9375, 1.0, 0.9375, 0.5, 0.9375, 0.5, 0.9375, 1.0, 0.9062, 1.0, 0.9062, 0.5, 0.9062, 0.5, 0.9062, 1.0, 0.875, 1.0, 0.875, 0.5, 0.875, 0.5, 0.875, 1.0, 0.8438, 1.0, 0.8438, 0.5, 0.8438, 0.5, 0.8438, 1.0, 0.8125, 1.0, 0.8125, 0.5, 0.8125, 0.5, 0.8125, 1.0, 0.7812, 1.0, 0.7812, 0.5, 0.7812, 0.5, 0.7812, 1.0, 0.75, 1.0, 0.75, 0.5, 0.75, 0.5, 0.75, 1.0, 0.7188, 1.0, 0.7188, 0.5, 0.7188, 0.5, 0.7188, 1.0, 0.6875, 1.0, 0.6875, 0.5, 0.6875, 0.5, 0.6875, 1.0, 0.6562, 1.0, 0.6562, 0.5, 0.6562, 0.5, 0.6562, 1.0, 0.625, 1.0, 0.625, 0.5, 0.625, 0.5, 0.625, 1.0, 0.5938, 1.0, 0.5938, 0.5, 0.5938, 0.5, 0.5938, 1.0, 0.5625, 1.0, 0.5625, 0.5, 0.5625, 0.5, 0.5625, 1.0, 0.5312, 1.0, 0.5312, 0.5, 0.5312, 0.5, 0.5312, 1.0, 0.5, 1.0, 0.5, 0.5, 0.5, 0.5, 0.5, 1.0, 0.4688, 1.0, 0.4688, 0.5, 0.4688, 0.5, 0.4688, 1.0, 0.4375, 1.0, 0.4375, 0.5, 0.4375, 0.5, 0.4375, 1.0, 0.4062, 1.0, 0.4062, 0.5, 0.4062, 0.5, 0.4062, 1.0, 0.375, 1.0, 0.375, 0.5, 0.375, 0.5, 0.375, 1.0, 0.3438, 1.0, 0.3438, 0.5, 0.3438, 0.5, 0.3438, 1.0, 0.3125, 1.0, 0.3125, 0.5, 0.3125, 0.5, 0.3125, 1.0, 0.2812, 1.0, 0.2812, 0.5, 0.2812, 0.5, 0.2812, 1.0, 0.25, 1.0, 0.25, 0.5, 0.25, 0.5, 0.25, 1.0, 0.2188, 1.0, 0.2188, 0.5, 0.2188, 0.5, 0.2188, 1.0, 0.1875, 1.0, 0.1875, 0.5, 0.1875, 0.5, 0.1875, 1.0, 0.1562, 1.0, 0.1562, 0.5, 0.1562, 0.5, 0.1562, 1.0, 0.125, 1.0, 0.125, 0.5, 0.125, 0.5, 0.125, 1.0, 0.09375, 1.0, 0.09375, 0.5, 0.09375, 0.5, 0.09375, 1.0, 0.0625, 1.0, 0.0625, 0.5, 0.75, 1.0, 0.7812, 1.0, 0.7812, 1.0, 0.75, 1.0, 0.0625, 0.5, 0.0625, 1.0, 0.03125, 1.0, 0.03125, 0.5, 0.03125, 0.5, 0.03125, 1.0, 0.0, 1.0, 0.0, 0.5, 0.75, 0.49, 0.7968, 0.4854, 0.8418, 0.4717, 0.8833, 0.4496, 0.9197, 0.4197, 0.9496, 0.3833, 0.9717, 0.3418, 0.9854, 0.2968, 0.99, 0.25, 0.9854, 0.2032, 0.9717, 0.1582, 0.9496, 0.1167, 0.9197, 0.08029, 0.8833, 0.05045, 0.8418, 0.02827, 0.7968, 0.01461, 0.75, 0.01, 0.7032, 0.01461, 0.6582, 0.02827, 0.6167, 0.05045, 0.5803, 0.08029, 0.5504, 0.1167, 0.5283, 0.1582, 0.5146, 0.2032, 0.51, 0.25, 0.5146, 0.2968, 0.5283, 0.3418, 0.5504, 0.3833, 0.5803, 0.4197, 0.6167, 0.4496, 0.6582, 0.4717, 0.7032, 0.4854, 0.3125, 1.0, 0.3438, 1.0, 0.3438, 1.0, 0.3125, 1.0, 0.4688, 1.0, 0.5, 1.0, 0.5, 1.0, 0.4688, 1.0, 0.1875, 1.0, 0.2188, 1.0, 0.2188, 1.0, 0.1875, 1.0, 0.875, 1.0, 0.9062, 1.0, 0.9062, 1.0, 0.875, 1.0, 0.5938, 1.0, 0.625, 1.0, 0.625, 1.0, 0.5938, 1.0, 0.3125, 1.0, 0.3438, 1.0, 0.3438, 1.0, 0.3125, 1.0, 0.03125, 1.0, 0.0625, 1.0, 0.0625, 1.0, 0.03125, 1.0, 0.7188, 1.0, 0.75, 1.0, 0.75, 1.0, 0.7188, 1.0, 0.4375, 1.0, 0.4688, 1.0, 0.4688, 1.0, 0.4375, 1.0, 0.1562, 1.0, 0.1875, 1.0, 0.1875, 1.0, 0.1562, 1.0, 0.8438, 1.0, 0.875, 1.0, 0.875, 1.0, 0.8438, 1.0, 0.5625, 1.0, 0.5938, 1.0, 0.5938, 1.0, 0.5625, 1.0, 0.2812, 1.0, 0.3125, 1.0, 0.3125, 1.0, 0.2812, 1.0, 0.9688, 1.0, 1.0, 1.0, 1.0, 1.0, 0.9688, 1.0, 0.0, 1.0, 0.03125, 1.0, 0.03125, 1.0, 0.0, 1.0, 0.6875, 1.0, 0.7188, 1.0, 0.7188, 1.0, 0.6875, 1.0, 0.4062, 1.0, 0.4375, 1.0, 0.4375, 1.0, 0.4062, 1.0, 0.125, 1.0, 0.1562, 1.0, 0.1562, 1.0, 0.125, 1.0, 0.8125, 1.0, 0.8438, 1.0, 0.8438, 1.0, 0.8125, 1.0, 0.5312, 1.0, 0.5625, 1.0, 0.5625, 1.0, 0.5312, 1.0, 0.25, 1.0, 0.2812, 1.0, 0.2812, 1.0, 0.25, 1.0, 0.9375, 1.0, 0.9688, 1.0, 0.9688, 1.0, 0.9375, 1.0, 0.6562, 1.0, 0.6875, 1.0, 0.6875, 1.0, 0.6562, 1.0, 0.375, 1.0, 0.4062, 1.0, 0.4062, 1.0, 0.375, 1.0, 0.09375, 1.0, 0.125, 1.0, 0.125, 1.0, 0.09375, 1.0, 0.7812, 1.0, 0.8125, 1.0, 0.8125, 1.0, 0.7812, 1.0, 0.5, 1.0, 0.5312, 1.0, 0.5312, 1.0, 0.5, 1.0, 0.2188, 1.0, 0.25, 1.0, 0.25, 1.0, 0.2188, 1.0, 0.9062, 1.0, 0.9375, 1.0, 0.9375, 1.0, 0.9062, 1.0, 0.625, 1.0, 0.6562, 1.0, 0.6562, 1.0, 0.625, 1.0, 0.3438, 1.0, 0.375, 1.0, 0.375, 1.0, 0.3438, 1.0, 0.0625, 1.0, 0.09375, 1.0, 0.09375, 1.0, 0.0625, 1.0, 0.2188, 1.0, 0.25, 1.0, 0.25, 1.0, 0.2188, 1.0, 0.7188, 1.0, 0.75, 1.0, 0.75, 1.0, 0.7188, 1.0, 0.2812, 1.0, 0.3125, 1.0, 0.3125, 1.0, 0.2812, 1.0, 0.6875, 1.0, 0.7188, 1.0, 0.7188, 1.0, 0.6875, 1.0, 0.25, 1.0, 0.2812, 1.0, 0.2812, 1.0, 0.25, 1.0, 0.6562, 1.0, 0.6875, 1.0, 0.6875, 1.0, 0.6562, 1.0, 0.2188, 1.0, 0.25, 1.0, 0.25, 1.0, 0.2188, 1.0, 0.625, 1.0, 0.6562, 1.0, 0.6562, 1.0, 0.625, 1.0, 0.1875, 1.0, 0.2188, 1.0, 0.2188, 1.0, 0.1875, 1.0, 0.5938, 1.0, 0.625, 1.0, 0.625, 1.0, 0.5938, 1.0, 0.1562, 1.0, 0.1875, 1.0, 0.1875, 1.0, 0.1562, 1.0, 0.5625, 1.0, 0.5938, 1.0, 0.5938, 1.0, 0.5625, 1.0, 0.9688, 1.0, 1.0, 1.0, 1.0, 1.0, 0.9688, 1.0, 0.125, 1.0, 0.1562, 1.0, 0.1562, 1.0, 0.125, 1.0, 0.5312, 1.0, 0.5625, 1.0, 0.5625, 1.0, 0.5312, 1.0, 0.9375, 1.0, 0.9688, 1.0, 0.9688, 1.0, 0.9375, 1.0, 0.09375, 1.0, 0.125, 1.0, 0.125, 1.0, 0.09375, 1.0, 0.5, 1.0, 0.5312, 1.0, 0.5312, 1.0, 0.5, 1.0, 0.9062, 1.0, 0.9375, 1.0, 0.9375, 1.0, 0.9062, 1.0, 0.0625, 1.0, 0.09375, 1.0, 0.09375, 1.0, 0.0625, 1.0, 0.4688, 1.0, 0.5, 1.0, 0.5, 1.0, 0.4688, 1.0, 0.875, 1.0, 0.9062, 1.0, 0.9062, 1.0, 0.875, 1.0, 0.03125, 1.0, 0.0625, 1.0, 0.0625, 1.0, 0.03125, 1.0, 0.4375, 1.0, 0.4688, 1.0, 0.4688, 1.0, 0.4375, 1.0, 0.8438, 1.0, 0.875, 1.0, 0.875, 1.0, 0.8438, 1.0, 0.0, 1.0, 0.03125, 1.0, 0.03125, 1.0, 0.0, 1.0, 0.4062, 1.0, 0.4375, 1.0, 0.4375, 1.0, 0.4062, 1.0, 0.8125, 1.0, 0.8438, 1.0, 0.8438, 1.0, 0.8125, 1.0, 0.375, 1.0, 0.4062, 1.0, 0.4062, 1.0, 0.375, 1.0, 0.7812, 1.0, 0.8125, 1.0, 0.8125, 1.0, 0.7812, 1.0, 0.3438, 1.0, 0.375, 1.0, 0.375, 1.0, 0.3438, 1.0, 0.75, 1.0, 0.7812, 1.0, 0.7812, 1.0, 0.75, 1.0, 0.9688, 1.0, 1.0, 1.0, 1.0, 1.0, 0.9688, 1.0, 0.625, 1.0, 0.6562, 1.0, 0.6562, 1.0, 0.625, 1.0, 0.1875, 1.0, 0.2188, 1.0, 0.2188, 1.0, 0.1875, 1.0, 0.5938, 1.0, 0.625, 1.0, 0.625, 1.0, 0.5938, 1.0, 0.1562, 1.0, 0.1875, 1.0, 0.1875, 1.0, 0.1562, 1.0, 0.5625, 1.0, 0.5938, 1.0, 0.5938, 1.0, 0.5625, 1.0, 0.9688, 1.0, 1.0, 1.0, 1.0, 1.0, 0.9688, 1.0, 0.125, 1.0, 0.1562, 1.0, 0.1562, 1.0, 0.125, 1.0, 0.5312, 1.0, 0.5625, 1.0, 0.5625, 1.0, 0.5312, 1.0, 0.9375, 1.0, 0.9688, 1.0, 0.9688, 1.0, 0.9375, 1.0, 0.09375, 1.0, 0.125, 1.0, 0.125, 1.0, 0.09375, 1.0, 0.5, 1.0, 0.5312, 1.0, 0.5312, 1.0, 0.5, 1.0, 0.9062, 1.0, 0.9375, 1.0, 0.9375, 1.0, 0.9062, 1.0, 0.0625, 1.0, 0.09375, 1.0, 0.09375, 1.0, 0.0625, 1.0, 0.4688, 1.0, 0.5, 1.0, 0.5, 1.0, 0.4688, 1.0, 0.875, 1.0, 0.9062, 1.0, 0.9062, 1.0, 0.875, 1.0, 0.03125, 1.0, 0.0625, 1.0, 0.0625, 1.0, 0.03125, 1.0, 0.4375, 1.0, 0.4688, 1.0, 0.4688, 1.0, 0.4375, 1.0, 0.8438, 1.0, 0.875, 1.0, 0.875, 1.0, 0.8438, 1.0, 0.0, 1.0, 0.03125, 1.0, 0.03125, 1.0, 0.0, 1.0, 0.4062, 1.0, 0.4375, 1.0, 0.4375, 1.0, 0.4062, 1.0, 0.8125, 1.0, 0.8438, 1.0, 0.8438, 1.0, 0.8125, 1.0, 0.375, 1.0, 0.4062, 1.0, 0.4062, 1.0, 0.375, 1.0, 0.7812, 1.0, 0.8125, 1.0, 0.8125, 1.0, 0.7812, 1.0, 0.3438, 1.0, 0.375, 1.0, 0.375, 1.0, 0.3438, 1.0, 0.75, 1.0, 0.7812, 1.0, 0.7812, 1.0, 0.75, 1.0, 0.3125, 1.0, 0.3438, 1.0, 0.3438, 1.0, 0.3125, 1.0, 0.7188, 1.0, 0.75, 1.0, 0.75, 1.0, 0.7188, 1.0, 0.2812, 1.0, 0.3125, 1.0, 0.3125, 1.0, 0.2812, 1.0, 0.6875, 1.0, 0.7188, 1.0, 0.7188, 1.0, 0.6875, 1.0, 0.25, 1.0, 0.2812, 1.0, 0.2812, 1.0, 0.25, 1.0, 0.6562, 1.0, 0.6875, 1.0, 0.6875, 1.0, 0.6562, 1.0, 0.2968, 0.4854, 0.25, 0.49, 0.2032, 0.4854, 0.1582, 0.4717, 0.1167, 0.4496, 0.08029, 0.4197, 0.05045, 0.3833, 0.02827, 0.3418, 0.01461, 0.2968, 0.01, 0.25, 0.01461, 0.2032, 0.02827, 0.1582, 0.05045, 0.1167, 0.08029, 0.08029, 0.1167, 0.05045, 0.1582, 0.02827, 0.2032, 0.01461, 0.25, 0.01, 0.2968, 0.01461, 0.3418, 0.02827, 0.3833, 0.05045, 0.4197, 0.08029, 0.4496, 0.1167, 0.4717, 0.1582, 0.4854, 0.2032, 0.49, 0.25, 0.4854, 0.2968, 0.4717, 0.3418, 0.4496, 0.3833, 0.4197, 0.4197, 0.3833, 0.4496, 0.3418, 0.4717, 0.125, 1.0, 0.1562, 1.0, 0.1562, 1.0, 0.125, 1.0, 0.5312, 1.0, 0.5625, 1.0, 0.5625, 1.0, 0.5312, 1.0, 0.9375, 1.0, 0.9688, 1.0, 0.9688, 1.0, 0.9375, 1.0, 0.09375, 1.0, 0.125, 1.0, 0.125, 1.0, 0.09375, 1.0, 0.5, 1.0, 0.5312, 1.0, 0.5312, 1.0, 0.5, 1.0, 0.9062, 1.0, 0.9375, 1.0, 0.9375, 1.0, 0.9062, 1.0, 0.0625, 1.0, 0.09375, 1.0, 0.09375, 1.0, 0.0625, 1.0, 0.4688, 1.0, 0.5, 1.0, 0.5, 1.0, 0.4688, 1.0, 0.875, 1.0, 0.9062, 1.0, 0.9062, 1.0, 0.875, 1.0, 0.03125, 1.0, 0.0625, 1.0, 0.0625, 1.0, 0.03125, 1.0, 0.4375, 1.0, 0.4688, 1.0, 0.4688, 1.0, 0.4375, 1.0, 0.8438, 1.0, 0.875, 1.0, 0.875, 1.0, 0.8438, 1.0, 0.0, 1.0, 0.03125, 1.0, 0.03125, 1.0, 0.0, 1.0, 0.4062, 1.0, 0.4375, 1.0, 0.4375, 1.0, 0.4062, 1.0, 0.8125, 1.0, 0.8438, 1.0, 0.8438, 1.0, 0.8125, 1.0, 0.375, 1.0, 0.4062, 1.0, 0.4062, 1.0, 0.375, 1.0, 0.7812, 1.0, 0.8125, 1.0, 0.8125, 1.0, 0.7812, 1.0, 0.3438, 1.0, 0.375, 1.0, 0.375, 1.0, 0.3438, 1.0, 0.75, 1.0, 0.7812, 1.0, 0.7812, 1.0, 0.75, 1.0, 0.3125, 1.0, 0.3438, 1.0, 0.3438, 1.0, 0.3125, 1.0, 0.7188, 1.0, 0.75, 1.0, 0.75, 1.0, 0.7188, 1.0, 0.2812, 1.0, 0.3125, 1.0, 0.3125, 1.0, 0.2812, 1.0, 0.6875, 1.0, 0.7188, 1.0, 0.7188, 1.0, 0.6875, 1.0, 0.25, 1.0, 0.2812, 1.0, 0.2812, 1.0, 0.25, 1.0, 0.6562, 1.0, 0.6875, 1.0, 0.6875, 1.0, 0.6562, 1.0, 0.2188, 1.0, 0.25, 1.0, 0.25, 1.0, 0.2188, 1.0, 0.625, 1.0, 0.6562, 1.0, 0.6562, 1.0, 0.625, 1.0, 0.1875, 1.0, 0.2188, 1.0, 0.2188, 1.0, 0.1875, 1.0, 0.5938, 1.0, 0.625, 1.0, 0.625, 1.0, 0.5938, 1.0, 0.1562, 1.0, 0.1875, 1.0, 0.1875, 1.0, 0.1562, 1.0, 0.5625, 1.0, 0.5938, 1.0, 0.5938, 1.0, 0.5625, 1.0])
me_cylinder_003.materials.append(mat_matpiece)
me_cylinder_003.use_remesh_fix_poles = True
me_cylinder_003.use_remesh_preserve_attributes = False
me_cylinder_003.use_mirror_vertex_groups = False
me_cylinder_003.update()

# ---- objects
ob_cube = bpy.data.objects.new('Cube', me_cube)
ob_cylinder = bpy.data.objects.new('Cylinder', me_cylinder)
ob_cylinder_001 = bpy.data.objects.new('Cylinder.001', me_cylinder_001)
ob_cylinder_002 = bpy.data.objects.new('Cylinder.002', me_cylinder_002)
ob_cylinder_003 = bpy.data.objects.new('Cylinder.003', me_cylinder_003)

# ---- transforms, parenting, visibility, modifiers, constraints
ob_cube.location = (0.0, 0.0, 0.0)
ob_cube.lock_rotations_4d = False
ob_cube.empty_display_type = 'ARROWS'
ob_cube.lineart.crease_threshold = 0.0
ob_cylinder.location = (-3.5, -3.5, 0.9)
ob_cylinder.scale = (0.4, 0.4, 0.648)
ob_cylinder.lineart.crease_threshold = 0.0
_m = ob_cylinder.modifiers.new('EdgeSplit', 'EDGE_SPLIT')
ob_cylinder_001.location = (-1.5, -3.5, 0.9)
ob_cylinder_001.scale = (0.4, 0.4, 0.648)
ob_cylinder_001.lineart.crease_threshold = 0.0
_m = ob_cylinder_001.modifiers.new('EdgeSplit', 'EDGE_SPLIT')
ob_cylinder_002.location = (0.5, -3.5, 0.8639)
ob_cylinder_002.scale = (0.4, 0.4, 0.648)
ob_cylinder_002.lineart.crease_threshold = 0.0
_m = ob_cylinder_002.modifiers.new('EdgeSplit', 'EDGE_SPLIT')
ob_cylinder_003.location = (2.5, -3.5, 0.8639)
ob_cylinder_003.scale = (0.4, 0.4, 0.648)
ob_cylinder_003.lineart.crease_threshold = 0.0
_m = ob_cylinder_003.modifiers.new('EdgeSplit', 'EDGE_SPLIT')

# ---- collection membership
col_collection.objects.link(ob_cube)
col_collection.objects.link(ob_cylinder)
col_collection.objects.link(ob_cylinder_001)
col_collection.objects.link(ob_cylinder_002)
col_collection.objects.link(ob_cylinder_003)

# ---- scene / render settings (as saved in the file)
scene.frame_start = 1; scene.frame_end = 250; scene.frame_set(1)
scene.render.engine = 'BLENDER_EEVEE_NEXT'
scene.cycles.use_denoising = False
scene.cycles.samples = 128
scene.cycles.sampling_pattern = 'TABULATED_SOBOL'
scene.cycles.use_adaptive_sampling = False
scene.cycles.use_light_tree = False
scene.view_settings.view_transform = 'Filmic'
bpy.context.view_layer.update()

# ---- added for rendering (the .blend has no active camera and no usable light): camera, sun
cam_auto = bpy.data.cameras.new('AutoCamera')
cam_auto.lens = 50.0
cam_auto.sensor_width = 36.0
cam_auto.clip_end = 1000.0
ob_auto_camera = bpy.data.objects.new('AutoCamera', cam_auto)
scene.collection.objects.link(ob_auto_camera)
ob_auto_camera.location = (12.3035, -14.7642, 10.5459)
ob_auto_camera.rotation_euler = (1.09748, -7.21219e-08, 0.694738)
scene.camera = ob_auto_camera
light_auto_sun = bpy.data.lights.new('AutoSun', 'SUN')
light_auto_sun.energy = 3.0
light_auto_sun.angle = 0.0523599
ob_auto_sun = bpy.data.objects.new('AutoSun', light_auto_sun)
scene.collection.objects.link(ob_auto_sun)
ob_auto_sun.rotation_euler = (0.872665, 0.174533, 0.523599)
bpy.context.view_layer.update()
